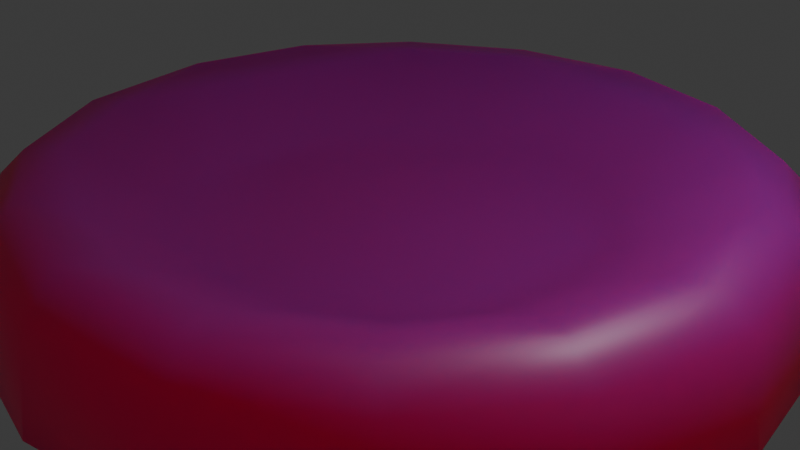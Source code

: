 # Source: Red_Blood_Cell.blend  (saved by Blender 4.3.34; exported with 4.5.12 LTS)
import bpy
from mathutils import Matrix  # noqa: F401  (used for matrix-valued properties, if any)

bpy.ops.wm.read_factory_settings(use_empty=True)
scene = bpy.context.scene
scene.name = 'Scene'

# ---- collections
col_collection = bpy.data.collections.new('Collection'); scene.collection.children.link(col_collection)

# ---- materials (node trees are filled in below, after node groups)
mat_material_001 = bpy.data.materials.new('Material.001')

# ---- material node trees
mat_material_001.use_nodes = True; mat_material_001.node_tree.nodes.clear()
_N = mat_material_001.node_tree.nodes; _L = mat_material_001.node_tree.links
n0 = _N.new('ShaderNodeBsdfPrincipled'); n0.name = 'Principled BSDF'; n0.location = (25, 285)
n0.inputs[0].default_value = (0.8002, 0.0, 0.1866, 1.0)
n0.inputs[8].default_value = 1.0
n0.inputs[9].default_value = (4.6, 1.49e-08, 0.0)
n0.inputs[10].default_value = 10.0
n0.inputs[12].default_value = 0.01364
n1 = _N.new('ShaderNodeOutputMaterial'); n1.name = 'Material Output'; n1.location = (315, 285)
_L.new(n0.outputs[0], n1.inputs[0])
n1.is_active_output = True

# ---- world
world_world = bpy.data.worlds.new('World'); scene.world = world_world
world_world.use_nodes = True; world_world.node_tree.nodes.clear()
_N = world_world.node_tree.nodes; _L = world_world.node_tree.links
n0 = _N.new('ShaderNodeOutputWorld'); n0.name = 'World Output'; n0.location = (300, 300)
n1 = _N.new('ShaderNodeBackground'); n1.name = 'Background'; n1.location = (10, 300)
n1.inputs[0].default_value = (0.05088, 0.05088, 0.05088, 1.0)
_L.new(n1.outputs[0], n0.inputs[0])
n0.is_active_output = True
world_world.color = (0.05088, 0.05088, 0.05088)
world_world.sun_shadow_jitter_overblur = 0.0

# ---- cameras
cam_camera = bpy.data.cameras.new('Camera')
cam_camera.clip_end = 100.0
cam_camera.ortho_scale = 7.314

# ---- lights
light_light = bpy.data.lights.new('Light', 'POINT')
light_light.energy = 1000.0
light_light.shadow_soft_size = 0.1

# ---- meshes
me_b_ziercurve = bpy.data.meshes.new('BézierCurve')
me_b_ziercurve.from_pydata([(0.1531, -0.0003559, 0.0003331), (0.2652, -0.00134, 0.001254), (0.3457, -0.002826, 0.002645), (0.4041, -0.00469, 0.004389), (0.5405, -0.01128, 0.01056), (0.6044, -0.0134, 0.01254), (0.6933, -0.01526, 0.01428), (0.8166, -0.01675, 0.01567), (0.9836, -0.01773, 0.01659), (1.204, -0.01809, 0.01693), (1.432, -0.01809, 0.01851), (1.622, -0.01809, 0.02405), (1.782, -0.01809, 0.03475), (1.917, -0.01809, 0.05181), (2.035, -0.01809, 0.07643), (2.143, -0.01809, 0.1098), (2.249, -0.01809, 0.1531), (2.36, -0.01809, 0.2076), (2.482, -0.01809, 0.2745), (2.624, -0.01809, 0.3549), (2.791, -0.01809, 0.45), (2.992, -0.01809, 0.5612), (3.199, -0.01809, 0.6596), (3.383, -0.01809, 0.7172), (3.544, -0.01809, 0.7361), (3.683, -0.01809, 0.7182), (3.802, -0.01809, 0.6655), (3.902, -0.01809, 0.58), (3.983, -0.01809, 0.4638), (4.048, -0.01809, 0.3187), (4.096, -0.01809, 0.1469), (4.129, -0.01809, -0.04981), (4.148, -0.01809, -0.2693), (4.154, -0.01809, -0.5095), (4.091, -0.01809, -0.7385), (3.915, -0.01809, -0.9281), (3.645, -0.01809, -1.082), (3.299, -0.01809, -1.204), (2.894, -0.01809, -1.297), (2.451, -0.01809, -1.366), (1.987, -0.01809, -1.414), (1.52, -0.01809, -1.445), (1.069, -0.01809, -1.463), (0.6533, -0.01809, -1.471), (0.2901, -0.01809, -1.473), (0.1415, 0.05824, 0.0003331), (0.2455, 0.1002, 0.001254), (0.3205, 0.1297, 0.002645), (0.3751, 0.1503, 0.004389), (0.4581, 0.1799, 0.008464), (0.5635, 0.2189, 0.01254), (0.6464, 0.2512, 0.01428), (0.7608, 0.297, 0.01567), (0.9155, 0.36, 0.01659), (1.119, 0.444, 0.01693), (1.33, 0.5314, 0.01851), (1.506, 0.6042, 0.02405), (1.653, 0.6651, 0.03475), (1.778, 0.7167, 0.05181), (1.887, 0.762, 0.07643), (1.987, 0.8035, 0.1098), (2.085, 0.8441, 0.1531), (2.187, 0.8864, 0.2076), (2.3, 0.9332, 0.2745), (2.431, 0.9873, 0.3549), (2.585, 1.051, 0.45), (2.771, 1.128, 0.5612), (2.962, 1.207, 0.6596), (3.132, 1.278, 0.7172), (3.281, 1.339, 0.7361), (3.41, 1.393, 0.7182), (3.52, 1.438, 0.6655), (3.612, 1.477, 0.58), (3.687, 1.508, 0.4638), (3.746, 1.532, 0.3187), (3.791, 1.551, 0.1469), (3.821, 1.563, -0.04981), (3.839, 1.571, -0.2693), (3.845, 1.573, -0.5095), (3.787, 1.549, -0.7385), (3.624, 1.482, -0.9281), (3.375, 1.378, -1.082), (3.054, 1.246, -1.204), (2.681, 1.091, -1.297), (2.271, 0.9213, -1.366), (1.842, 0.7436, -1.414), (1.411, 0.565, -1.445), (0.995, 0.3925, -1.463), (0.6105, 0.2333, -1.471), (0.2749, 0.09431, -1.473), (0.1085, 0.108, 0.0003331), (0.1885, 0.1866, 0.001254), (0.2465, 0.2425, 0.002645), (0.2891, 0.2824, 0.004389), (0.3543, 0.3415, 0.008464), (0.4369, 0.4179, 0.01254), (0.501, 0.4794, 0.01428), (0.5892, 0.5656, 0.01567), (0.708, 0.683, 0.01659), (0.864, 0.8385, 0.01693), (1.026, 1.0, 0.01851), (1.16, 1.134, 0.02405), (1.273, 1.247, 0.03475), (1.368, 1.342, 0.05181), (1.452, 1.426, 0.07643), (1.528, 1.503, 0.1098), (1.603, 1.578, 0.1531), (1.681, 1.656, 0.2076), (1.768, 1.742, 0.2745), (1.868, 1.842, 0.3549), (1.986, 1.961, 0.45), (2.128, 2.103, 0.5612), (2.275, 2.249, 0.6596), (2.405, 2.379, 0.7172), (2.519, 2.493, 0.7361), (2.617, 2.592, 0.7182), (2.701, 2.676, 0.6655), (2.772, 2.746, 0.58), (2.83, 2.804, 0.4638), (2.875, 2.849, 0.3187), (2.909, 2.883, 0.1469), (2.932, 2.907, -0.04981), (2.946, 2.92, -0.2693), (2.95, 2.924, -0.5095), (2.906, 2.88, -0.7385), (2.781, 2.756, -0.9281), (2.59, 2.565, -1.082), (2.345, 2.32, -1.204), (2.06, 2.034, -1.297), (1.746, 1.72, -1.366), (1.418, 1.392, -1.414), (1.088, 1.062, -1.445), (0.769, 0.7434, -1.463), (0.4748, 0.4492, -1.471), (0.2179, 0.1923, -1.473), (-2.838e-05, -6.851e-05, 0.0), (0.0589, 0.1413, 0.0003331), (0.1027, 0.2445, 0.001254), (0.1349, 0.3183, 0.002645), (0.159, 0.3715, 0.004389), (0.1967, 0.4511, 0.008464), (0.2437, 0.5533, 0.01254), (0.2794, 0.6347, 0.01428), (0.328, 0.748, 0.01567), (0.3928, 0.9019, 0.01659), (0.4774, 1.105, 0.01693), (0.5648, 1.316, 0.01851), (0.6376, 1.492, 0.02405), (0.6985, 1.639, 0.03475), (0.7502, 1.764, 0.05181), (0.7954, 1.873, 0.07643), (0.8369, 1.973, 0.1098), (0.8775, 2.071, 0.1531), (0.9198, 2.173, 0.2076), (0.9666, 2.286, 0.2745), (1.021, 2.417, 0.3549), (1.085, 2.572, 0.45), (1.162, 2.757, 0.5612), (1.241, 2.949, 0.6596), (1.311, 3.118, 0.7172), (1.373, 3.267, 0.7361), (1.426, 3.396, 0.7182), (1.472, 3.506, 0.6655), (1.51, 3.598, 0.58), (1.541, 3.673, 0.4638), (1.566, 3.733, 0.3187), (1.584, 3.777, 0.1469), (1.597, 3.808, -0.04981), (1.604, 3.825, -0.2693), (1.606, 3.831, -0.5095), (1.582, 3.773, -0.7385), (1.515, 3.61, -0.9281), (1.412, 3.361, -1.082), (1.279, 3.041, -1.204), (1.124, 2.667, -1.297), (0.9547, 2.258, -1.366), (0.777, 1.829, -1.414), (0.5984, 1.397, -1.445), (0.426, 0.9811, -1.463), (0.2667, 0.5967, -1.471), (0.1277, 0.2611, -1.473), (0.0003559, 0.1531, 0.0003331), (0.00134, 0.2652, 0.001254), (0.002826, 0.3457, 0.002645), (0.004689, 0.4041, 0.004389), (0.009044, 0.4921, 0.008464), (0.0134, 0.6044, 0.01254), (0.01526, 0.6933, 0.01428), (0.01675, 0.8166, 0.01567), (0.01773, 0.9836, 0.01659), (0.01809, 1.204, 0.01693), (0.01809, 1.432, 0.01851), (0.01809, 1.622, 0.02405), (0.01809, 1.782, 0.03475), (0.01809, 1.917, 0.05181), (0.01809, 2.035, 0.07643), (0.01809, 2.143, 0.1098), (0.01809, 2.249, 0.1531), (0.01809, 2.36, 0.2076), (0.01809, 2.482, 0.2745), (0.01809, 2.624, 0.3549), (0.01809, 2.791, 0.45), (0.01809, 2.992, 0.5612), (0.01809, 3.199, 0.6596), (0.01809, 3.383, 0.7172), (0.01809, 3.544, 0.7361), (0.01809, 3.683, 0.7182), (0.01809, 3.802, 0.6655), (0.01809, 3.902, 0.58), (0.01809, 3.983, 0.4638), (0.01809, 4.048, 0.3187), (0.01809, 4.096, 0.1469), (0.01809, 4.129, -0.04981), (0.01809, 4.148, -0.2693), (0.01809, 4.154, -0.5095), (0.01809, 4.091, -0.7385), (0.01809, 3.915, -0.9281), (0.01809, 3.645, -1.082), (0.01809, 3.299, -1.204), (0.01809, 2.894, -1.297), (0.01809, 2.451, -1.366), (0.01809, 1.987, -1.414), (0.01809, 1.52, -1.445), (0.01809, 1.069, -1.463), (0.01809, 0.6533, -1.471), (0.01809, 0.2901, -1.473), (-0.05824, 0.1415, 0.0003331), (-0.1002, 0.2455, 0.001254), (-0.1297, 0.3205, 0.002645), (-0.1503, 0.3751, 0.004389), (-0.1799, 0.4581, 0.008464), (-0.2189, 0.5635, 0.01254), (-0.2512, 0.6464, 0.01428), (-0.297, 0.7608, 0.01567), (-0.36, 0.9155, 0.01659), (-0.444, 1.119, 0.01693), (-0.5314, 1.33, 0.01851), (-0.6042, 1.506, 0.02405), (-0.6651, 1.653, 0.03475), (-0.7167, 1.778, 0.05181), (-0.762, 1.887, 0.07643), (-0.8035, 1.987, 0.1098), (-0.8441, 2.085, 0.1531), (-0.8864, 2.187, 0.2076), (-0.9332, 2.3, 0.2745), (-0.9873, 2.431, 0.3549), (-1.051, 2.585, 0.45), (-1.128, 2.771, 0.5612), (-1.207, 2.962, 0.6596), (-1.278, 3.132, 0.7172), (-1.339, 3.281, 0.7361), (-1.393, 3.41, 0.7182), (-1.438, 3.52, 0.6655), (-1.477, 3.612, 0.58), (-1.508, 3.687, 0.4638), (-1.532, 3.746, 0.3187), (-1.551, 3.791, 0.1469), (-1.563, 3.821, -0.04981), (-1.571, 3.839, -0.2693), (-1.573, 3.845, -0.5095), (-1.549, 3.787, -0.7385), (-1.482, 3.624, -0.9281), (-1.378, 3.375, -1.082), (-1.246, 3.054, -1.204), (-1.091, 2.681, -1.297), (-0.9213, 2.271, -1.366), (-0.7436, 1.842, -1.414), (-0.565, 1.411, -1.445), (-0.3925, 0.995, -1.463), (-0.2333, 0.6105, -1.471), (-0.09431, 0.2749, -1.473), (-0.108, 0.1085, 0.0003331), (-0.1866, 0.1885, 0.001254), (-0.2425, 0.2465, 0.002645), (-0.2824, 0.2891, 0.004389), (-0.3415, 0.3543, 0.008464), (-0.4179, 0.4369, 0.01254), (-0.4794, 0.501, 0.01428), (-0.5656, 0.5892, 0.01567), (-0.683, 0.708, 0.01659), (-0.8385, 0.864, 0.01693), (-1.0, 1.026, 0.01851), (-1.134, 1.16, 0.02405), (-1.247, 1.273, 0.03475), (-1.342, 1.368, 0.05181), (-1.426, 1.452, 0.07643), (-1.503, 1.528, 0.1098), (-1.578, 1.603, 0.1531), (-1.656, 1.681, 0.2076), (-1.742, 1.768, 0.2745), (-1.842, 1.868, 0.3549), (-1.961, 1.986, 0.45), (-2.103, 2.128, 0.5612), (-2.249, 2.275, 0.6596), (-2.379, 2.405, 0.7172), (-2.493, 2.519, 0.7361), (-2.592, 2.617, 0.7182), (-2.676, 2.701, 0.6655), (-2.746, 2.772, 0.58), (-2.804, 2.83, 0.4638), (-2.849, 2.875, 0.3187), (-2.883, 2.909, 0.1469), (-2.907, 2.932, -0.04981), (-2.92, 2.946, -0.2693), (-2.924, 2.95, -0.5095), (-2.88, 2.906, -0.7385), (-2.756, 2.781, -0.9281), (-2.565, 2.59, -1.082), (-2.32, 2.345, -1.204), (-2.034, 2.06, -1.297), (-1.72, 1.746, -1.366), (-1.392, 1.418, -1.414), (-1.062, 1.088, -1.445), (-0.7434, 0.769, -1.463), (-0.4492, 0.4748, -1.471), (-0.1923, 0.2179, -1.473), (-0.1413, 0.0589, 0.0003331), (-0.2445, 0.1027, 0.001254), (-0.3183, 0.1349, 0.002645), (-0.4129, 0.1784, 0.006368), (-0.495, 0.2173, 0.01056), (-0.5533, 0.2437, 0.01254), (-0.6347, 0.2794, 0.01428), (-0.748, 0.328, 0.01567), (-0.9019, 0.3928, 0.01659), (-1.105, 0.4774, 0.01693), (-1.316, 0.5648, 0.01851), (-1.492, 0.6376, 0.02405), (-1.639, 0.6985, 0.03475), (-1.764, 0.7502, 0.05181), (-1.873, 0.7954, 0.07643), (-1.973, 0.8369, 0.1098), (-2.071, 0.8775, 0.1531), (-2.173, 0.9198, 0.2076), (-2.286, 0.9666, 0.2745), (-2.417, 1.021, 0.3549), (-2.572, 1.085, 0.45), (-2.757, 1.162, 0.5612), (-2.949, 1.241, 0.6596), (-3.118, 1.311, 0.7172), (-3.267, 1.373, 0.7361), (-3.396, 1.426, 0.7182), (-3.506, 1.472, 0.6655), (-3.598, 1.51, 0.58), (-3.673, 1.541, 0.4638), (-3.733, 1.566, 0.3187), (-3.777, 1.584, 0.1469), (-3.808, 1.597, -0.04981), (-3.825, 1.604, -0.2693), (-3.831, 1.606, -0.5095), (-3.773, 1.582, -0.7385), (-3.61, 1.515, -0.9281), (-3.361, 1.412, -1.082), (-3.041, 1.279, -1.204), (-2.667, 1.124, -1.297), (-2.258, 0.9547, -1.366), (-1.829, 0.777, -1.414), (-1.397, 0.5984, -1.445), (-0.9811, 0.426, -1.463), (-0.5967, 0.2667, -1.471), (-0.2611, 0.1277, -1.473), (-0.1531, 0.0003559, 0.0003331), (-0.2652, 0.00134, 0.001254), (-0.3457, 0.002826, 0.002645), (-0.4041, 0.004689, 0.004389), (-0.4921, 0.009044, 0.008464), (-0.6044, 0.0134, 0.01254), (-0.6933, 0.01526, 0.01428), (-0.8166, 0.01675, 0.01567), (-0.9836, 0.01773, 0.01659), (-1.204, 0.01809, 0.01693), (-1.432, 0.01809, 0.01851), (-1.622, 0.01809, 0.02405), (-1.782, 0.01809, 0.03475), (-1.917, 0.01809, 0.05181), (-2.035, 0.01809, 0.07643), (-2.143, 0.01809, 0.1098), (-2.249, 0.01809, 0.1531), (-2.36, 0.01809, 0.2076), (-2.482, 0.01809, 0.2745), (-2.624, 0.01809, 0.3549), (-2.791, 0.01809, 0.45), (-2.992, 0.01809, 0.5612), (-3.199, 0.01809, 0.6596), (-3.383, 0.01809, 0.7172), (-3.544, 0.01809, 0.7361), (-3.683, 0.01809, 0.7182), (-3.802, 0.01809, 0.6655), (-3.902, 0.01809, 0.58), (-3.983, 0.01809, 0.4638), (-4.048, 0.01809, 0.3187), (-4.096, 0.01809, 0.1469), (-4.129, 0.01809, -0.04981), (-4.148, 0.01809, -0.2693), (-4.154, 0.01809, -0.5095), (-4.091, 0.01809, -0.7385), (-3.915, 0.01809, -0.9281), (-3.645, 0.01809, -1.082), (-3.299, 0.01809, -1.204), (-2.894, 0.01809, -1.297), (-2.451, 0.01809, -1.366), (-1.987, 0.01809, -1.414), (-1.52, 0.01809, -1.445), (-1.069, 0.01809, -1.463), (-0.6533, 0.01809, -1.471), (-0.2901, 0.01809, -1.473), (-0.1415, -0.05824, 0.0003331), (-0.2455, -0.1002, 0.001254), (-0.3205, -0.1297, 0.002645), (-0.3751, -0.1503, 0.004389), (-0.4581, -0.1799, 0.008464), (-0.5635, -0.2189, 0.01254), (-0.6464, -0.2512, 0.01428), (-0.7608, -0.297, 0.01567), (-0.9155, -0.36, 0.01659), (-1.119, -0.444, 0.01693), (-1.33, -0.5314, 0.01851), (-1.506, -0.6042, 0.02405), (-1.653, -0.6651, 0.03475), (-1.778, -0.7167, 0.05181), (-1.887, -0.762, 0.07643), (-1.987, -0.8035, 0.1098), (-2.085, -0.8441, 0.1531), (-2.187, -0.8864, 0.2076), (-2.3, -0.9332, 0.2745), (-2.431, -0.9873, 0.3549), (-2.585, -1.051, 0.45), (-2.771, -1.128, 0.5612), (-2.962, -1.207, 0.6596), (-3.132, -1.278, 0.7172), (-3.281, -1.339, 0.7361), (-3.41, -1.393, 0.7182), (-3.52, -1.438, 0.6655), (-3.612, -1.477, 0.58), (-3.687, -1.508, 0.4638), (-3.746, -1.532, 0.3187), (-3.791, -1.551, 0.1469), (-3.821, -1.563, -0.04981), (-3.839, -1.571, -0.2693), (-3.845, -1.573, -0.5095), (-3.787, -1.549, -0.7385), (-3.624, -1.482, -0.9281), (-3.375, -1.378, -1.082), (-3.054, -1.246, -1.204), (-2.681, -1.091, -1.297), (-2.271, -0.9213, -1.366), (-1.842, -0.7436, -1.414), (-1.411, -0.565, -1.445), (-0.995, -0.3925, -1.463), (-0.6105, -0.2333, -1.471), (-0.2749, -0.09431, -1.473), (-0.1085, -0.108, 0.0003331), (-0.1885, -0.1866, 0.001254), (-0.2465, -0.2425, 0.002645), (-0.2891, -0.2824, 0.004389), (-0.3543, -0.3415, 0.008464), (-0.4369, -0.4179, 0.01254), (-0.501, -0.4794, 0.01428), (-0.5892, -0.5656, 0.01567), (-0.708, -0.683, 0.01659), (-0.864, -0.8385, 0.01693), (-1.026, -1.0, 0.01851), (-1.16, -1.134, 0.02405), (-1.273, -1.247, 0.03475), (-1.368, -1.342, 0.05181), (-1.452, -1.426, 0.07643), (-1.528, -1.503, 0.1098), (-1.603, -1.578, 0.1531), (-1.681, -1.656, 0.2076), (-1.768, -1.742, 0.2745), (-1.868, -1.842, 0.3549), (-1.986, -1.961, 0.45), (-2.128, -2.103, 0.5612), (-2.275, -2.249, 0.6596), (-2.405, -2.379, 0.7172), (-2.519, -2.493, 0.7361), (-2.617, -2.592, 0.7182), (-2.701, -2.676, 0.6655), (-2.772, -2.746, 0.58), (-2.83, -2.804, 0.4638), (-2.875, -2.849, 0.3187), (-2.909, -2.883, 0.1469), (-2.932, -2.907, -0.04981), (-2.946, -2.92, -0.2693), (-2.95, -2.924, -0.5095), (-2.906, -2.88, -0.7385), (-2.781, -2.756, -0.9281), (-2.59, -2.565, -1.082), (-2.345, -2.32, -1.204), (-2.06, -2.034, -1.297), (-1.746, -1.72, -1.366), (-1.418, -1.392, -1.414), (-1.088, -1.062, -1.445), (-0.769, -0.7434, -1.463), (-0.4748, -0.4492, -1.471), (-0.2179, -0.1923, -1.473), (-0.0589, -0.1413, 0.0003331), (-0.1027, -0.2445, 0.001254), (-0.1349, -0.3183, 0.002645), (-0.1784, -0.4129, 0.006368), (-0.2173, -0.495, 0.01056), (-0.2437, -0.5533, 0.01254), (-0.2794, -0.6347, 0.01428), (-0.328, -0.748, 0.01567), (-0.3928, -0.9019, 0.01659), (-0.4774, -1.105, 0.01693), (-0.5648, -1.316, 0.01851), (-0.6376, -1.492, 0.02405), (-0.6985, -1.639, 0.03475), (-0.7502, -1.764, 0.05181), (-0.7954, -1.873, 0.07643), (-0.8369, -1.973, 0.1098), (-0.8775, -2.071, 0.1531), (-0.9198, -2.173, 0.2076), (-0.9666, -2.286, 0.2745), (-1.021, -2.417, 0.3549), (-1.085, -2.572, 0.45), (-1.162, -2.757, 0.5612), (-1.241, -2.949, 0.6596), (-1.311, -3.118, 0.7172), (-1.373, -3.267, 0.7361), (-1.426, -3.396, 0.7182), (-1.472, -3.506, 0.6655), (-1.51, -3.598, 0.58), (-1.541, -3.673, 0.4638), (-1.566, -3.733, 0.3187), (-1.584, -3.777, 0.1469), (-1.597, -3.808, -0.04981), (-1.604, -3.825, -0.2693), (-1.606, -3.831, -0.5095), (-1.582, -3.773, -0.7385), (-1.515, -3.61, -0.9281), (-1.412, -3.361, -1.082), (-1.279, -3.041, -1.204), (-1.124, -2.667, -1.297), (-0.9547, -2.258, -1.366), (-0.777, -1.829, -1.414), (-0.5984, -1.397, -1.445), (-0.426, -0.9811, -1.463), (-0.2667, -0.5967, -1.471), (-0.1277, -0.2611, -1.473), (-0.0003559, -0.1531, 0.0003331), (-0.00134, -0.2652, 0.001254), (-0.002826, -0.3457, 0.002645), (-0.004689, -0.4041, 0.004389), (-0.01128, -0.5405, 0.01056), (-0.0134, -0.6044, 0.01254), (-0.01526, -0.6933, 0.01428), (-0.01675, -0.8166, 0.01567), (-0.01773, -0.9836, 0.01659), (-0.01809, -1.204, 0.01693), (-0.01809, -1.432, 0.01851), (-0.01809, -1.622, 0.02405), (-0.01809, -1.782, 0.03475), (-0.01809, -1.917, 0.05181), (-0.01809, -2.035, 0.07643), (-0.01809, -2.143, 0.1098), (-0.01809, -2.249, 0.1531), (-0.01809, -2.36, 0.2076), (-0.01809, -2.482, 0.2745), (-0.01809, -2.624, 0.3549), (-0.01809, -2.791, 0.45), (-0.01809, -2.992, 0.5612), (-0.01809, -3.199, 0.6596), (-0.01809, -3.383, 0.7172), (-0.01809, -3.544, 0.7361), (-0.01809, -3.683, 0.7182), (-0.01809, -3.802, 0.6655), (-0.01809, -3.902, 0.58), (-0.01809, -3.983, 0.4638), (-0.01809, -4.048, 0.3187), (-0.01809, -4.096, 0.1469), (-0.01809, -4.129, -0.04981), (-0.01809, -4.148, -0.2693), (-0.01809, -4.154, -0.5095), (-0.01809, -4.091, -0.7385), (-0.01809, -3.915, -0.9281), (-0.01809, -3.645, -1.082), (-0.01809, -3.299, -1.204), (-0.01809, -2.894, -1.297), (-0.01809, -2.451, -1.366), (-0.01809, -1.987, -1.414), (-0.01809, -1.52, -1.445), (-0.01809, -1.069, -1.463), (-0.01809, -0.6533, -1.471), (-0.01809, -0.2901, -1.473), (0.05824, -0.1415, 0.0003331), (0.1002, -0.2455, 0.001254), (0.1297, -0.3205, 0.002645), (0.1503, -0.3751, 0.004389), (0.1964, -0.5037, 0.01056), (0.2189, -0.5635, 0.01254), (0.2512, -0.6464, 0.01428), (0.297, -0.7608, 0.01567), (0.36, -0.9155, 0.01659), (0.444, -1.119, 0.01693), (0.5314, -1.33, 0.01851), (0.6042, -1.506, 0.02405), (0.6651, -1.653, 0.03475), (0.7167, -1.778, 0.05181), (0.762, -1.887, 0.07643), (0.8035, -1.987, 0.1098), (0.8441, -2.085, 0.1531), (0.8864, -2.187, 0.2076), (0.9332, -2.3, 0.2745), (0.9873, -2.431, 0.3549), (1.051, -2.585, 0.45), (1.128, -2.771, 0.5612), (1.207, -2.962, 0.6596), (1.278, -3.132, 0.7172), (1.339, -3.281, 0.7361), (1.393, -3.41, 0.7182), (1.438, -3.52, 0.6655), (1.477, -3.612, 0.58), (1.508, -3.687, 0.4638), (1.532, -3.746, 0.3187), (1.551, -3.791, 0.1469), (1.563, -3.821, -0.04981), (1.571, -3.839, -0.2693), (1.573, -3.845, -0.5095), (1.549, -3.787, -0.7385), (1.482, -3.624, -0.9281), (1.378, -3.375, -1.082), (1.246, -3.054, -1.204), (1.091, -2.681, -1.297), (0.9213, -2.271, -1.366), (0.7436, -1.842, -1.414), (0.565, -1.411, -1.445), (0.3925, -0.995, -1.463), (0.2333, -0.6105, -1.471), (0.09431, -0.2749, -1.473), (-0.01737, -0.005325, -1.472), (0.108, -0.1085, 0.0003331), (0.1866, -0.1885, 0.001254), (0.2425, -0.2465, 0.002645), (0.2824, -0.2891, 0.004389), (0.3415, -0.3543, 0.008464), (0.4179, -0.4369, 0.01254), (0.4794, -0.501, 0.01428), (0.5656, -0.5892, 0.01567), (0.683, -0.708, 0.01659), (0.8385, -0.864, 0.01693), (1.0, -1.026, 0.01851), (1.134, -1.16, 0.02405), (1.247, -1.273, 0.03475), (1.342, -1.368, 0.05181), (1.426, -1.452, 0.07643), (1.503, -1.528, 0.1098), (1.578, -1.603, 0.1531), (1.656, -1.681, 0.2076), (1.742, -1.768, 0.2745), (1.842, -1.868, 0.3549), (1.961, -1.986, 0.45), (2.103, -2.128, 0.5612), (2.249, -2.275, 0.6596), (2.379, -2.405, 0.7172), (2.493, -2.519, 0.7361), (2.592, -2.617, 0.7182), (2.676, -2.701, 0.6655), (2.746, -2.772, 0.58), (2.804, -2.83, 0.4638), (2.849, -2.875, 0.3187), (2.883, -2.909, 0.1469), (2.907, -2.932, -0.04981), (2.92, -2.946, -0.2693), (2.924, -2.95, -0.5095), (2.88, -2.906, -0.7385), (2.756, -2.781, -0.9281), (2.565, -2.59, -1.082), (2.32, -2.345, -1.204), (2.034, -2.06, -1.297), (1.72, -1.746, -1.366), (1.392, -1.418, -1.414), (1.062, -1.088, -1.445), (0.7434, -0.769, -1.463), (0.4492, -0.4748, -1.471), (0.1923, -0.2179, -1.473), (0.1413, -0.0589, 0.0003331), (0.2445, -0.1027, 0.001254), (0.3183, -0.1349, 0.002645), (0.3715, -0.159, 0.004389), (0.4511, -0.1967, 0.008464), (0.5533, -0.2437, 0.01254), (0.6347, -0.2794, 0.01428), (0.748, -0.328, 0.01567), (0.9019, -0.3928, 0.01659), (1.105, -0.4774, 0.01693), (1.316, -0.5648, 0.01851), (1.492, -0.6376, 0.02405), (1.639, -0.6985, 0.03475), (1.764, -0.7502, 0.05181), (1.873, -0.7954, 0.07643), (1.973, -0.8369, 0.1098), (2.071, -0.8775, 0.1531), (2.173, -0.9198, 0.2076), (2.286, -0.9666, 0.2745), (2.417, -1.021, 0.3549), (2.572, -1.085, 0.45), (2.757, -1.162, 0.5612), (2.949, -1.241, 0.6596), (3.118, -1.311, 0.7172), (3.267, -1.373, 0.7361), (3.396, -1.426, 0.7182), (3.506, -1.472, 0.6655), (3.598, -1.51, 0.58), (3.673, -1.541, 0.4638), (3.733, -1.566, 0.3187), (3.777, -1.584, 0.1469), (3.808, -1.597, -0.04981), (3.825, -1.604, -0.2693), (3.831, -1.606, -0.5095), (3.773, -1.582, -0.7385), (3.61, -1.515, -0.9281), (3.361, -1.412, -1.082), (3.041, -1.279, -1.204), (2.667, -1.124, -1.297), (2.258, -0.9547, -1.366), (1.829, -0.777, -1.414), (1.397, -0.5984, -1.445), (0.9811, -0.426, -1.463), (0.5967, -0.2667, -1.471), (0.2611, -0.1277, -1.473)], [], [(135, 0, 45), (135, 45, 90), (135, 90, 136), (135, 136, 181), (135, 181, 226), (135, 226, 271), (135, 271, 316), (135, 316, 361), (135, 361, 406), (135, 406, 451), (135, 451, 496), (135, 496, 541), (135, 541, 586), (135, 586, 632), (135, 632, 677), (135, 677, 0), (0, 1, 46, 45), (45, 46, 91, 90), (90, 91, 137, 136), (136, 137, 182, 181), (181, 182, 227, 226), (226, 227, 272, 271), (271, 272, 317, 316), (316, 317, 362, 361), (361, 362, 407, 406), (406, 407, 452, 451), (451, 452, 497, 496), (496, 497, 542, 541), (541, 542, 587, 586), (586, 587, 633, 632), (632, 633, 678, 677), (677, 678, 1, 0), (1, 2, 47, 46), (46, 47, 92, 91), (91, 92, 138, 137), (137, 138, 183, 182), (182, 183, 228, 227), (227, 228, 273, 272), (272, 273, 318, 317), (317, 318, 363, 362), (362, 363, 408, 407), (407, 408, 453, 452), (452, 453, 498, 497), (497, 498, 543, 542), (542, 543, 588, 587), (587, 588, 634, 633), (633, 634, 679, 678), (678, 679, 2, 1), (2, 3, 48, 47), (47, 48, 93, 92), (92, 93, 139, 138), (138, 139, 184, 183), (183, 184, 229, 228), (228, 229, 274, 273), (273, 274, 319, 318), (318, 319, 364, 363), (363, 364, 409, 408), (408, 409, 454, 453), (453, 454, 499, 498), (498, 499, 544, 543), (543, 544, 589, 588), (588, 589, 635, 634), (634, 635, 680, 679), (679, 680, 3, 2), (364, 410, 409), (409, 410, 455, 454), (454, 455, 499), (635, 681, 680), (680, 681, 3), (3, 4, 49, 48), (48, 49, 94, 93), (93, 94, 140, 139), (139, 140, 185, 184), (184, 185, 230, 229), (229, 230, 275, 274), (274, 275, 319), (319, 365, 364), (364, 365, 410), (455, 500, 499), (499, 500, 545, 544), (544, 545, 590, 589), (589, 590, 636, 635), (635, 636, 681), (681, 4, 3), (275, 320, 319), (319, 320, 365), (4, 5, 50, 49), (49, 50, 95, 94), (94, 95, 141, 140), (140, 141, 186, 185), (185, 186, 231, 230), (230, 231, 276, 275), (275, 276, 321, 320), (320, 321, 366, 365), (365, 366, 411, 410), (410, 411, 456, 455), (455, 456, 501, 500), (500, 501, 546, 545), (545, 546, 591, 590), (590, 591, 637, 636), (636, 637, 682, 681), (681, 682, 5, 4), (5, 6, 51, 50), (50, 51, 96, 95), (95, 96, 142, 141), (141, 142, 187, 186), (186, 187, 232, 231), (231, 232, 277, 276), (276, 277, 322, 321), (321, 322, 367, 366), (366, 367, 412, 411), (411, 412, 457, 456), (456, 457, 502, 501), (501, 502, 547, 546), (546, 547, 592, 591), (591, 592, 638, 637), (637, 638, 683, 682), (682, 683, 6, 5), (6, 7, 52, 51), (51, 52, 97, 96), (96, 97, 143, 142), (142, 143, 188, 187), (187, 188, 233, 232), (232, 233, 278, 277), (277, 278, 323, 322), (322, 323, 368, 367), (367, 368, 413, 412), (412, 413, 458, 457), (457, 458, 503, 502), (502, 503, 548, 547), (547, 548, 593, 592), (592, 593, 639, 638), (638, 639, 684, 683), (683, 684, 7, 6), (7, 8, 53, 52), (52, 53, 98, 97), (97, 98, 144, 143), (143, 144, 189, 188), (188, 189, 234, 233), (233, 234, 279, 278), (278, 279, 324, 323), (323, 324, 369, 368), (368, 369, 414, 413), (413, 414, 459, 458), (458, 459, 504, 503), (503, 504, 549, 548), (548, 549, 594, 593), (593, 594, 640, 639), (639, 640, 685, 684), (684, 685, 8, 7), (8, 9, 54, 53), (53, 54, 99, 98), (98, 99, 145, 144), (144, 145, 190, 189), (189, 190, 235, 234), (234, 235, 280, 279), (279, 280, 325, 324), (324, 325, 370, 369), (369, 370, 415, 414), (414, 415, 460, 459), (459, 460, 505, 504), (504, 505, 550, 549), (549, 550, 595, 594), (594, 595, 641, 640), (640, 641, 686, 685), (685, 686, 9, 8), (9, 10, 55, 54), (54, 55, 100, 99), (99, 100, 146, 145), (145, 146, 191, 190), (190, 191, 236, 235), (235, 236, 281, 280), (280, 281, 326, 325), (325, 326, 371, 370), (370, 371, 416, 415), (415, 416, 461, 460), (460, 461, 506, 505), (505, 506, 551, 550), (550, 551, 596, 595), (595, 596, 642, 641), (641, 642, 687, 686), (686, 687, 10, 9), (10, 11, 56, 55), (55, 56, 101, 100), (100, 101, 147, 146), (146, 147, 192, 191), (191, 192, 237, 236), (236, 237, 282, 281), (281, 282, 327, 326), (326, 327, 372, 371), (371, 372, 417, 416), (416, 417, 462, 461), (461, 462, 507, 506), (506, 507, 552, 551), (551, 552, 597, 596), (596, 597, 643, 642), (642, 643, 688, 687), (687, 688, 11, 10), (11, 12, 57, 56), (56, 57, 102, 101), (101, 102, 148, 147), (147, 148, 193, 192), (192, 193, 238, 237), (237, 238, 283, 282), (282, 283, 328, 327), (327, 328, 373, 372), (372, 373, 418, 417), (417, 418, 463, 462), (462, 463, 508, 507), (507, 508, 553, 552), (552, 553, 598, 597), (597, 598, 644, 643), (643, 644, 689, 688), (688, 689, 12, 11), (12, 13, 58, 57), (57, 58, 103, 102), (102, 103, 149, 148), (148, 149, 194, 193), (193, 194, 239, 238), (238, 239, 284, 283), (283, 284, 329, 328), (328, 329, 374, 373), (373, 374, 419, 418), (418, 419, 464, 463), (463, 464, 509, 508), (508, 509, 554, 553), (553, 554, 599, 598), (598, 599, 645, 644), (644, 645, 690, 689), (689, 690, 13, 12), (13, 14, 59, 58), (58, 59, 104, 103), (103, 104, 150, 149), (149, 150, 195, 194), (194, 195, 240, 239), (239, 240, 285, 284), (284, 285, 330, 329), (329, 330, 375, 374), (374, 375, 420, 419), (419, 420, 465, 464), (464, 465, 510, 509), (509, 510, 555, 554), (554, 555, 600, 599), (599, 600, 646, 645), (645, 646, 691, 690), (690, 691, 14, 13), (14, 15, 60, 59), (59, 60, 105, 104), (104, 105, 151, 150), (150, 151, 196, 195), (195, 196, 241, 240), (240, 241, 286, 285), (285, 286, 331, 330), (330, 331, 376, 375), (375, 376, 421, 420), (420, 421, 466, 465), (465, 466, 511, 510), (510, 511, 556, 555), (555, 556, 601, 600), (600, 601, 647, 646), (646, 647, 692, 691), (691, 692, 15, 14), (15, 16, 61, 60), (60, 61, 106, 105), (105, 106, 152, 151), (151, 152, 197, 196), (196, 197, 242, 241), (241, 242, 287, 286), (286, 287, 332, 331), (331, 332, 377, 376), (376, 377, 422, 421), (421, 422, 467, 466), (466, 467, 512, 511), (511, 512, 557, 556), (556, 557, 602, 601), (601, 602, 648, 647), (647, 648, 693, 692), (692, 693, 16, 15), (16, 17, 62, 61), (61, 62, 107, 106), (106, 107, 153, 152), (152, 153, 198, 197), (197, 198, 243, 242), (242, 243, 288, 287), (287, 288, 333, 332), (332, 333, 378, 377), (377, 378, 423, 422), (422, 423, 468, 467), (467, 468, 513, 512), (512, 513, 558, 557), (557, 558, 603, 602), (602, 603, 649, 648), (648, 649, 694, 693), (693, 694, 17, 16), (17, 18, 63, 62), (62, 63, 108, 107), (107, 108, 154, 153), (153, 154, 199, 198), (198, 199, 244, 243), (243, 244, 289, 288), (288, 289, 334, 333), (333, 334, 379, 378), (378, 379, 424, 423), (423, 424, 469, 468), (468, 469, 514, 513), (513, 514, 559, 558), (558, 559, 604, 603), (603, 604, 650, 649), (649, 650, 695, 694), (694, 695, 18, 17), (18, 19, 64, 63), (63, 64, 109, 108), (108, 109, 155, 154), (154, 155, 200, 199), (199, 200, 245, 244), (244, 245, 290, 289), (289, 290, 335, 334), (334, 335, 380, 379), (379, 380, 425, 424), (424, 425, 470, 469), (469, 470, 515, 514), (514, 515, 560, 559), (559, 560, 605, 604), (604, 605, 651, 650), (650, 651, 696, 695), (695, 696, 19, 18), (19, 20, 65, 64), (64, 65, 110, 109), (109, 110, 156, 155), (155, 156, 201, 200), (200, 201, 246, 245), (245, 246, 291, 290), (290, 291, 336, 335), (335, 336, 381, 380), (380, 381, 426, 425), (425, 426, 471, 470), (470, 471, 516, 515), (515, 516, 561, 560), (560, 561, 606, 605), (605, 606, 652, 651), (651, 652, 697, 696), (696, 697, 20, 19), (20, 21, 66, 65), (65, 66, 111, 110), (110, 111, 157, 156), (156, 157, 202, 201), (201, 202, 247, 246), (246, 247, 292, 291), (291, 292, 337, 336), (336, 337, 382, 381), (381, 382, 427, 426), (426, 427, 472, 471), (471, 472, 517, 516), (516, 517, 562, 561), (561, 562, 607, 606), (606, 607, 653, 652), (652, 653, 698, 697), (697, 698, 21, 20), (21, 22, 67, 66), (66, 67, 112, 111), (111, 112, 158, 157), (157, 158, 203, 202), (202, 203, 248, 247), (247, 248, 293, 292), (292, 293, 338, 337), (337, 338, 383, 382), (382, 383, 428, 427), (427, 428, 473, 472), (472, 473, 518, 517), (517, 518, 563, 562), (562, 563, 608, 607), (607, 608, 654, 653), (653, 654, 699, 698), (698, 699, 22, 21), (22, 23, 68, 67), (67, 68, 113, 112), (112, 113, 159, 158), (158, 159, 204, 203), (203, 204, 249, 248), (248, 249, 294, 293), (293, 294, 339, 338), (338, 339, 384, 383), (383, 384, 429, 428), (428, 429, 474, 473), (473, 474, 519, 518), (518, 519, 564, 563), (563, 564, 609, 608), (608, 609, 655, 654), (654, 655, 700, 699), (699, 700, 23, 22), (23, 24, 69, 68), (68, 69, 114, 113), (113, 114, 160, 159), (159, 160, 205, 204), (204, 205, 250, 249), (249, 250, 295, 294), (294, 295, 340, 339), (339, 340, 385, 384), (384, 385, 430, 429), (429, 430, 475, 474), (474, 475, 520, 519), (519, 520, 565, 564), (564, 565, 610, 609), (609, 610, 656, 655), (655, 656, 701, 700), (700, 701, 24, 23), (24, 25, 70, 69), (69, 70, 115, 114), (114, 115, 161, 160), (160, 161, 206, 205), (205, 206, 251, 250), (250, 251, 296, 295), (295, 296, 341, 340), (340, 341, 386, 385), (385, 386, 431, 430), (430, 431, 476, 475), (475, 476, 521, 520), (520, 521, 566, 565), (565, 566, 611, 610), (610, 611, 657, 656), (656, 657, 702, 701), (701, 702, 25, 24), (25, 26, 71, 70), (70, 71, 116, 115), (115, 116, 162, 161), (161, 162, 207, 206), (206, 207, 252, 251), (251, 252, 297, 296), (296, 297, 342, 341), (341, 342, 387, 386), (386, 387, 432, 431), (431, 432, 477, 476), (476, 477, 522, 521), (521, 522, 567, 566), (566, 567, 612, 611), (611, 612, 658, 657), (657, 658, 703, 702), (702, 703, 26, 25), (26, 27, 72, 71), (71, 72, 117, 116), (116, 117, 163, 162), (162, 163, 208, 207), (207, 208, 253, 252), (252, 253, 298, 297), (297, 298, 343, 342), (342, 343, 388, 387), (387, 388, 433, 432), (432, 433, 478, 477), (477, 478, 523, 522), (522, 523, 568, 567), (567, 568, 613, 612), (612, 613, 659, 658), (658, 659, 704, 703), (703, 704, 27, 26), (27, 28, 73, 72), (72, 73, 118, 117), (117, 118, 164, 163), (163, 164, 209, 208), (208, 209, 254, 253), (253, 254, 299, 298), (298, 299, 344, 343), (343, 344, 389, 388), (388, 389, 434, 433), (433, 434, 479, 478), (478, 479, 524, 523), (523, 524, 569, 568), (568, 569, 614, 613), (613, 614, 660, 659), (659, 660, 705, 704), (704, 705, 28, 27), (28, 29, 74, 73), (73, 74, 119, 118), (118, 119, 165, 164), (164, 165, 210, 209), (209, 210, 255, 254), (254, 255, 300, 299), (299, 300, 345, 344), (344, 345, 390, 389), (389, 390, 435, 434), (434, 435, 480, 479), (479, 480, 525, 524), (524, 525, 570, 569), (569, 570, 615, 614), (614, 615, 661, 660), (660, 661, 706, 705), (705, 706, 29, 28), (29, 30, 75, 74), (74, 75, 120, 119), (119, 120, 166, 165), (165, 166, 211, 210), (210, 211, 256, 255), (255, 256, 301, 300), (300, 301, 346, 345), (345, 346, 391, 390), (390, 391, 436, 435), (435, 436, 481, 480), (480, 481, 526, 525), (525, 526, 571, 570), (570, 571, 616, 615), (615, 616, 662, 661), (661, 662, 707, 706), (706, 707, 30, 29), (30, 31, 76, 75), (75, 76, 121, 120), (120, 121, 167, 166), (166, 167, 212, 211), (211, 212, 257, 256), (256, 257, 302, 301), (301, 302, 347, 346), (346, 347, 392, 391), (391, 392, 437, 436), (436, 437, 482, 481), (481, 482, 527, 526), (526, 527, 572, 571), (571, 572, 617, 616), (616, 617, 663, 662), (662, 663, 708, 707), (707, 708, 31, 30), (31, 32, 77, 76), (76, 77, 122, 121), (121, 122, 168, 167), (167, 168, 213, 212), (212, 213, 258, 257), (257, 258, 303, 302), (302, 303, 348, 347), (347, 348, 393, 392), (392, 393, 438, 437), (437, 438, 483, 482), (482, 483, 528, 527), (527, 528, 573, 572), (572, 573, 618, 617), (617, 618, 664, 663), (663, 664, 709, 708), (708, 709, 32, 31), (32, 33, 78, 77), (77, 78, 123, 122), (122, 123, 169, 168), (168, 169, 214, 213), (213, 214, 259, 258), (258, 259, 304, 303), (303, 304, 349, 348), (348, 349, 394, 393), (393, 394, 439, 438), (438, 439, 484, 483), (483, 484, 529, 528), (528, 529, 574, 573), (573, 574, 619, 618), (618, 619, 665, 664), (664, 665, 710, 709), (709, 710, 33, 32), (33, 34, 79, 78), (78, 79, 124, 123), (123, 124, 170, 169), (169, 170, 215, 214), (214, 215, 260, 259), (259, 260, 305, 304), (304, 305, 350, 349), (349, 350, 395, 394), (394, 395, 440, 439), (439, 440, 485, 484), (484, 485, 530, 529), (529, 530, 575, 574), (574, 575, 620, 619), (619, 620, 666, 665), (665, 666, 711, 710), (710, 711, 34, 33), (34, 35, 80, 79), (79, 80, 125, 124), (124, 125, 171, 170), (170, 171, 216, 215), (215, 216, 261, 260), (260, 261, 306, 305), (305, 306, 351, 350), (350, 351, 396, 395), (395, 396, 441, 440), (440, 441, 486, 485), (485, 486, 531, 530), (530, 531, 576, 575), (575, 576, 621, 620), (620, 621, 667, 666), (666, 667, 712, 711), (711, 712, 35, 34), (35, 36, 81, 80), (80, 81, 126, 125), (125, 126, 172, 171), (171, 172, 217, 216), (216, 217, 262, 261), (261, 262, 307, 306), (306, 307, 352, 351), (351, 352, 397, 396), (396, 397, 442, 441), (441, 442, 487, 486), (486, 487, 532, 531), (531, 532, 577, 576), (576, 577, 622, 621), (621, 622, 668, 667), (667, 668, 713, 712), (712, 713, 36, 35), (36, 37, 82, 81), (81, 82, 127, 126), (126, 127, 173, 172), (172, 173, 218, 217), (217, 218, 263, 262), (262, 263, 308, 307), (307, 308, 353, 352), (352, 353, 398, 397), (397, 398, 443, 442), (442, 443, 488, 487), (487, 488, 533, 532), (532, 533, 578, 577), (577, 578, 623, 622), (622, 623, 669, 668), (668, 669, 714, 713), (713, 714, 37, 36), (37, 38, 83, 82), (82, 83, 128, 127), (127, 128, 174, 173), (173, 174, 219, 218), (218, 219, 264, 263), (263, 264, 309, 308), (308, 309, 354, 353), (353, 354, 399, 398), (398, 399, 444, 443), (443, 444, 489, 488), (488, 489, 534, 533), (533, 534, 579, 578), (578, 579, 624, 623), (623, 624, 670, 669), (669, 670, 715, 714), (714, 715, 38, 37), (38, 39, 84, 83), (83, 84, 129, 128), (128, 129, 175, 174), (174, 175, 220, 219), (219, 220, 265, 264), (264, 265, 310, 309), (309, 310, 355, 354), (354, 355, 400, 399), (399, 400, 445, 444), (444, 445, 490, 489), (489, 490, 535, 534), (534, 535, 580, 579), (579, 580, 625, 624), (624, 625, 671, 670), (670, 671, 716, 715), (715, 716, 39, 38), (39, 40, 85, 84), (84, 85, 130, 129), (129, 130, 176, 175), (175, 176, 221, 220), (220, 221, 266, 265), (265, 266, 311, 310), (310, 311, 356, 355), (355, 356, 401, 400), (400, 401, 446, 445), (445, 446, 491, 490), (490, 491, 536, 535), (535, 536, 581, 580), (580, 581, 626, 625), (625, 626, 672, 671), (671, 672, 717, 716), (716, 717, 40, 39), (40, 41, 86, 85), (85, 86, 131, 130), (130, 131, 177, 176), (176, 177, 222, 221), (221, 222, 267, 266), (266, 267, 312, 311), (311, 312, 357, 356), (356, 357, 402, 401), (401, 402, 447, 446), (446, 447, 492, 491), (491, 492, 537, 536), (536, 537, 582, 581), (581, 582, 627, 626), (626, 627, 673, 672), (672, 673, 718, 717), (717, 718, 41, 40), (41, 42, 87, 86), (86, 87, 132, 131), (131, 132, 178, 177), (177, 178, 223, 222), (222, 223, 268, 267), (267, 268, 313, 312), (312, 313, 358, 357), (357, 358, 403, 402), (402, 403, 448, 447), (447, 448, 493, 492), (492, 493, 538, 537), (537, 538, 583, 582), (582, 583, 628, 627), (627, 628, 674, 673), (673, 674, 719, 718), (718, 719, 42, 41), (42, 43, 88, 87), (87, 88, 133, 132), (132, 133, 179, 178), (178, 179, 224, 223), (223, 224, 269, 268), (268, 269, 314, 313), (313, 314, 359, 358), (358, 359, 404, 403), (403, 404, 449, 448), (448, 449, 494, 493), (493, 494, 539, 538), (538, 539, 584, 583), (583, 584, 629, 628), (628, 629, 675, 674), (674, 675, 720, 719), (719, 720, 43, 42), (43, 44, 89, 88), (88, 89, 134, 133), (133, 134, 180, 179), (179, 180, 225, 224), (224, 225, 270, 269), (269, 270, 315, 314), (314, 315, 360, 359), (359, 360, 405, 404), (404, 405, 450, 449), (449, 450, 495, 494), (494, 495, 540, 539), (539, 540, 585, 584), (584, 585, 630, 629), (629, 630, 676, 675), (675, 676, 721, 720), (720, 721, 44, 43), (44, 631, 89), (89, 631, 134), (134, 631, 180), (180, 631, 225), (225, 631, 270), (270, 631, 315), (315, 631, 360), (360, 631, 405), (405, 631, 450), (450, 631, 495), (495, 631, 540), (540, 631, 585), (585, 631, 630), (630, 631, 676), (676, 631, 721), (721, 631, 44)])
me_b_ziercurve.polygons.foreach_set('use_smooth', [True] * 742)
_uv = me_b_ziercurve.uv_layers.new(name='UVMap')
_uv.uv.foreach_set('vector', [0.0, 0.0, 0.0, 0.0003331, 0.0625, 0.0003331, 0.0625, 0.0, 0.0625, 0.0003331, 0.125, 0.0003331, 0.125, 0.0, 0.125, 0.0003331, 0.1875, 0.0003331, 0.1875, 0.0, 0.1875, 0.0003331, 0.25, 0.0003331, 0.25, 0.0, 0.25, 0.0003331, 0.3125, 0.0003331, 0.3125, 0.0, 0.3125, 0.0003331, 0.375, 0.0003331, 0.375, 0.0, 0.375, 0.0003331, 0.4375, 0.0003331, 0.4375, 0.0, 0.4375, 0.0003331, 0.5, 0.0003331, 0.5, 0.0, 0.5, 0.0003331, 0.5625, 0.0003331, 0.5625, 0.0, 0.5625, 0.0003331, 0.625, 0.0003331, 0.625, 0.0, 0.625, 0.0003331, 0.6875, 0.0003331, 0.6875, 0.0, 0.6875, 0.0003331, 0.75, 0.0003331, 0.75, 0.0, 0.75, 0.0003331, 0.8125, 0.0003331, 0.8125, 0.0, 0.8125, 0.0003331, 0.875, 0.0003331, 0.875, 0.0, 0.875, 0.0003331, 0.9375, 0.0003331, 0.9375, 0.0, 0.9375, 0.0003331, 1.0, 0.0003331, 0.0, 0.0003331, 0.0, 0.001254, 0.0625, 0.001254, 0.0625, 0.0003331, 0.0625, 0.0003331, 0.0625, 0.001254, 0.125, 0.001254, 0.125, 0.0003331, 0.125, 0.0003331, 0.125, 0.001254, 0.1875, 0.001254, 0.1875, 0.0003331, 0.1875, 0.0003331, 0.1875, 0.001254, 0.25, 0.001254, 0.25, 0.0003331, 0.25, 0.0003331, 0.25, 0.001254, 0.3125, 0.001254, 0.3125, 0.0003331, 0.3125, 0.0003331, 0.3125, 0.001254, 0.375, 0.001254, 0.375, 0.0003331, 0.375, 0.0003331, 0.375, 0.001254, 0.4375, 0.001254, 0.4375, 0.0003331, 0.4375, 0.0003331, 0.4375, 0.001254, 0.5, 0.001254, 0.5, 0.0003331, 0.5, 0.0003331, 0.5, 0.001254, 0.5625, 0.001254, 0.5625, 0.0003331, 0.5625, 0.0003331, 0.5625, 0.001254, 0.625, 0.001254, 0.625, 0.0003331, 0.625, 0.0003331, 0.625, 0.001254, 0.6875, 0.001254, 0.6875, 0.0003331, 0.6875, 0.0003331, 0.6875, 0.001254, 0.75, 0.001254, 0.75, 0.0003331, 0.75, 0.0003331, 0.75, 0.001254, 0.8125, 0.001254, 0.8125, 0.0003331, 0.8125, 0.0003331, 0.8125, 0.001254, 0.875, 0.001254, 0.875, 0.0003331, 0.875, 0.0003331, 0.875, 0.001254, 0.9375, 0.001254, 0.9375, 0.0003331, 0.9375, 0.0003331, 0.9375, 0.001254, 1.0, 0.001254, 1.0, 0.0003331, 0.0, 0.001254, 0.0, 0.002645, 0.0625, 0.002645, 0.0625, 0.001254, 0.0625, 0.001254, 0.0625, 0.002645, 0.125, 0.002645, 0.125, 0.001254, 0.125, 0.001254, 0.125, 0.002645, 0.1875, 0.002645, 0.1875, 0.001254, 0.1875, 0.001254, 0.1875, 0.002645, 0.25, 0.002645, 0.25, 0.001254, 0.25, 0.001254, 0.25, 0.002645, 0.3125, 0.002645, 0.3125, 0.001254, 0.3125, 0.001254, 0.3125, 0.002645, 0.375, 0.002645, 0.375, 0.001254, 0.375, 0.001254, 0.375, 0.002645, 0.4375, 0.002645, 0.4375, 0.001254, 0.4375, 0.001254, 0.4375, 0.002645, 0.5, 0.002645, 0.5, 0.001254, 0.5, 0.001254, 0.5, 0.002645, 0.5625, 0.002645, 0.5625, 0.001254, 0.5625, 0.001254, 0.5625, 0.002645, 0.625, 0.002645, 0.625, 0.001254, 0.625, 0.001254, 0.625, 0.002645, 0.6875, 0.002645, 0.6875, 0.001254, 0.6875, 0.001254, 0.6875, 0.002645, 0.75, 0.002645, 0.75, 0.001254, 0.75, 0.001254, 0.75, 0.002645, 0.8125, 0.002645, 0.8125, 0.001254, 0.8125, 0.001254, 0.8125, 0.002645, 0.875, 0.002645, 0.875, 0.001254, 0.875, 0.001254, 0.875, 0.002645, 0.9375, 0.002645, 0.9375, 0.001254, 0.9375, 0.001254, 0.9375, 0.002645, 1.0, 0.002645, 1.0, 0.001254, 0.0, 0.002645, 0.0, 0.004389, 0.0625, 0.004389, 0.0625, 0.002645, 0.0625, 0.002645, 0.0625, 0.004389, 0.125, 0.004389, 0.125, 0.002645, 0.125, 0.002645, 0.125, 0.004389, 0.1875, 0.004389, 0.1875, 0.002645, 0.1875, 0.002645, 0.1875, 0.004389, 0.25, 0.004389, 0.25, 0.002645, 0.25, 0.002645, 0.25, 0.004389, 0.3125, 0.004389, 0.3125, 0.002645, 0.3125, 0.002645, 0.3125, 0.004389, 0.375, 0.004389, 0.375, 0.002645, 0.375, 0.002645, 0.375, 0.004389, 0.4375, 0.004389, 0.4375, 0.002645, 0.4375, 0.002645, 0.4375, 0.004389, 0.5, 0.004389, 0.5, 0.002645, 0.5, 0.002645, 0.5, 0.004389, 0.5625, 0.004389, 0.5625, 0.002645, 0.5625, 0.002645, 0.5625, 0.004389, 0.625, 0.004389, 0.625, 0.002645, 0.625, 0.002645, 0.625, 0.004389, 0.6875, 0.004389, 0.6875, 0.002645, 0.6875, 0.002645, 0.6875, 0.004389, 0.75, 0.004389, 0.75, 0.002645, 0.75, 0.002645, 0.75, 0.004389, 0.8125, 0.004389, 0.8125, 0.002645, 0.8125, 0.002645, 0.8125, 0.004389, 0.875, 0.004389, 0.875, 0.002645, 0.875, 0.002645, 0.875, 0.004389, 0.9375, 0.004389, 0.9375, 0.002645, 0.9375, 0.002645, 0.9375, 0.004389, 1.0, 0.004389, 1.0, 0.002645, 0.5, 0.006368, 0.5625, 0.006368, 0.5625, 0.004389, 0.5625, 0.004389, 0.5625, 0.006368, 0.625, 0.006368, 0.625, 0.004389, 0.625, 0.004389, 0.625, 0.006368, 0.6875, 0.004389, 0.875, 0.006368, 0.9375, 0.006368, 0.9375, 0.004389, 0.9375, 0.004389, 0.9375, 0.006368, 1.0, 0.004389, 0.0, 0.006368, 0.0, 0.008464, 0.0625, 0.008464, 0.0625, 0.006368, 0.0625, 0.006368, 0.0625, 0.008464, 0.125, 0.008464, 0.125, 0.006368, 0.125, 0.006368, 0.125, 0.008464, 0.1875, 0.008464, 0.1875, 0.006368, 0.1875, 0.006368, 0.1875, 0.008464, 0.25, 0.008464, 0.25, 0.006368, 0.25, 0.006368, 0.25, 0.008464, 0.3125, 0.008464, 0.3125, 0.006368, 0.3125, 0.006368, 0.3125, 0.008464, 0.375, 0.008464, 0.375, 0.006368, 0.375, 0.006368, 0.375, 0.008464, 0.4375, 0.006368, 0.4375, 0.008464, 0.5, 0.008464, 0.5, 0.006368, 0.5, 0.006368, 0.5, 0.008464, 0.5625, 0.006368, 0.625, 0.008464, 0.6875, 0.008464, 0.6875, 0.006368, 0.6875, 0.006368, 0.6875, 0.008464, 0.75, 0.008464, 0.75, 0.006368, 0.75, 0.006368, 0.75, 0.008464, 0.8125, 0.008464, 0.8125, 0.006368, 0.8125, 0.006368, 0.8125, 0.008464, 0.875, 0.008464, 0.875, 0.006368, 0.875, 0.006368, 0.875, 0.008464, 0.9375, 0.006368, 0.9375, 0.008464, 1.0, 0.008464, 1.0, 0.006368, 0.375, 0.01056, 0.4375, 0.01056, 0.4375, 0.008464, 0.4375, 0.008464, 0.4375, 0.01056, 0.5, 0.008464, 0.0, 0.01056, 0.0, 0.01254, 0.0625, 0.01254, 0.0625, 0.01056, 0.0625, 0.01056, 0.0625, 0.01254, 0.125, 0.01254, 0.125, 0.01056, 0.125, 0.01056, 0.125, 0.01254, 0.1875, 0.01254, 0.1875, 0.01056, 0.1875, 0.01056, 0.1875, 0.01254, 0.25, 0.01254, 0.25, 0.01056, 0.25, 0.01056, 0.25, 0.01254, 0.3125, 0.01254, 0.3125, 0.01056, 0.3125, 0.01056, 0.3125, 0.01254, 0.375, 0.01254, 0.375, 0.01056, 0.375, 0.01056, 0.375, 0.01254, 0.4375, 0.01254, 0.4375, 0.01056, 0.4375, 0.01056, 0.4375, 0.01254, 0.5, 0.01254, 0.5, 0.01056, 0.5, 0.01056, 0.5, 0.01254, 0.5625, 0.01254, 0.5625, 0.01056, 0.5625, 0.01056, 0.5625, 0.01254, 0.625, 0.01254, 0.625, 0.01056, 0.625, 0.01056, 0.625, 0.01254, 0.6875, 0.01254, 0.6875, 0.01056, 0.6875, 0.01056, 0.6875, 0.01254, 0.75, 0.01254, 0.75, 0.01056, 0.75, 0.01056, 0.75, 0.01254, 0.8125, 0.01254, 0.8125, 0.01056, 0.8125, 0.01056, 0.8125, 0.01254, 0.875, 0.01254, 0.875, 0.01056, 0.875, 0.01056, 0.875, 0.01254, 0.9375, 0.01254, 0.9375, 0.01056, 0.9375, 0.01056, 0.9375, 0.01254, 1.0, 0.01254, 1.0, 0.01056, 0.0, 0.01254, 0.0, 0.01428, 0.0625, 0.01428, 0.0625, 0.01254, 0.0625, 0.01254, 0.0625, 0.01428, 0.125, 0.01428, 0.125, 0.01254, 0.125, 0.01254, 0.125, 0.01428, 0.1875, 0.01428, 0.1875, 0.01254, 0.1875, 0.01254, 0.1875, 0.01428, 0.25, 0.01428, 0.25, 0.01254, 0.25, 0.01254, 0.25, 0.01428, 0.3125, 0.01428, 0.3125, 0.01254, 0.3125, 0.01254, 0.3125, 0.01428, 0.375, 0.01428, 0.375, 0.01254, 0.375, 0.01254, 0.375, 0.01428, 0.4375, 0.01428, 0.4375, 0.01254, 0.4375, 0.01254, 0.4375, 0.01428, 0.5, 0.01428, 0.5, 0.01254, 0.5, 0.01254, 0.5, 0.01428, 0.5625, 0.01428, 0.5625, 0.01254, 0.5625, 0.01254, 0.5625, 0.01428, 0.625, 0.01428, 0.625, 0.01254, 0.625, 0.01254, 0.625, 0.01428, 0.6875, 0.01428, 0.6875, 0.01254, 0.6875, 0.01254, 0.6875, 0.01428, 0.75, 0.01428, 0.75, 0.01254, 0.75, 0.01254, 0.75, 0.01428, 0.8125, 0.01428, 0.8125, 0.01254, 0.8125, 0.01254, 0.8125, 0.01428, 0.875, 0.01428, 0.875, 0.01254, 0.875, 0.01254, 0.875, 0.01428, 0.9375, 0.01428, 0.9375, 0.01254, 0.9375, 0.01254, 0.9375, 0.01428, 1.0, 0.01428, 1.0, 0.01254, 0.0, 0.01428, 0.0, 0.01567, 0.0625, 0.01567, 0.0625, 0.01428, 0.0625, 0.01428, 0.0625, 0.01567, 0.125, 0.01567, 0.125, 0.01428, 0.125, 0.01428, 0.125, 0.01567, 0.1875, 0.01567, 0.1875, 0.01428, 0.1875, 0.01428, 0.1875, 0.01567, 0.25, 0.01567, 0.25, 0.01428, 0.25, 0.01428, 0.25, 0.01567, 0.3125, 0.01567, 0.3125, 0.01428, 0.3125, 0.01428, 0.3125, 0.01567, 0.375, 0.01567, 0.375, 0.01428, 0.375, 0.01428, 0.375, 0.01567, 0.4375, 0.01567, 0.4375, 0.01428, 0.4375, 0.01428, 0.4375, 0.01567, 0.5, 0.01567, 0.5, 0.01428, 0.5, 0.01428, 0.5, 0.01567, 0.5625, 0.01567, 0.5625, 0.01428, 0.5625, 0.01428, 0.5625, 0.01567, 0.625, 0.01567, 0.625, 0.01428, 0.625, 0.01428, 0.625, 0.01567, 0.6875, 0.01567, 0.6875, 0.01428, 0.6875, 0.01428, 0.6875, 0.01567, 0.75, 0.01567, 0.75, 0.01428, 0.75, 0.01428, 0.75, 0.01567, 0.8125, 0.01567, 0.8125, 0.01428, 0.8125, 0.01428, 0.8125, 0.01567, 0.875, 0.01567, 0.875, 0.01428, 0.875, 0.01428, 0.875, 0.01567, 0.9375, 0.01567, 0.9375, 0.01428, 0.9375, 0.01428, 0.9375, 0.01567, 1.0, 0.01567, 1.0, 0.01428, 0.0, 0.01567, 0.0, 0.01659, 0.0625, 0.01659, 0.0625, 0.01567, 0.0625, 0.01567, 0.0625, 0.01659, 0.125, 0.01659, 0.125, 0.01567, 0.125, 0.01567, 0.125, 0.01659, 0.1875, 0.01659, 0.1875, 0.01567, 0.1875, 0.01567, 0.1875, 0.01659, 0.25, 0.01659, 0.25, 0.01567, 0.25, 0.01567, 0.25, 0.01659, 0.3125, 0.01659, 0.3125, 0.01567, 0.3125, 0.01567, 0.3125, 0.01659, 0.375, 0.01659, 0.375, 0.01567, 0.375, 0.01567, 0.375, 0.01659, 0.4375, 0.01659, 0.4375, 0.01567, 0.4375, 0.01567, 0.4375, 0.01659, 0.5, 0.01659, 0.5, 0.01567, 0.5, 0.01567, 0.5, 0.01659, 0.5625, 0.01659, 0.5625, 0.01567, 0.5625, 0.01567, 0.5625, 0.01659, 0.625, 0.01659, 0.625, 0.01567, 0.625, 0.01567, 0.625, 0.01659, 0.6875, 0.01659, 0.6875, 0.01567, 0.6875, 0.01567, 0.6875, 0.01659, 0.75, 0.01659, 0.75, 0.01567, 0.75, 0.01567, 0.75, 0.01659, 0.8125, 0.01659, 0.8125, 0.01567, 0.8125, 0.01567, 0.8125, 0.01659, 0.875, 0.01659, 0.875, 0.01567, 0.875, 0.01567, 0.875, 0.01659, 0.9375, 0.01659, 0.9375, 0.01567, 0.9375, 0.01567, 0.9375, 0.01659, 1.0, 0.01659, 1.0, 0.01567, 0.0, 0.01659, 0.0, 0.01693, 0.0625, 0.01693, 0.0625, 0.01659, 0.0625, 0.01659, 0.0625, 0.01693, 0.125, 0.01693, 0.125, 0.01659, 0.125, 0.01659, 0.125, 0.01693, 0.1875, 0.01693, 0.1875, 0.01659, 0.1875, 0.01659, 0.1875, 0.01693, 0.25, 0.01693, 0.25, 0.01659, 0.25, 0.01659, 0.25, 0.01693, 0.3125, 0.01693, 0.3125, 0.01659, 0.3125, 0.01659, 0.3125, 0.01693, 0.375, 0.01693, 0.375, 0.01659, 0.375, 0.01659, 0.375, 0.01693, 0.4375, 0.01693, 0.4375, 0.01659, 0.4375, 0.01659, 0.4375, 0.01693, 0.5, 0.01693, 0.5, 0.01659, 0.5, 0.01659, 0.5, 0.01693, 0.5625, 0.01693, 0.5625, 0.01659, 0.5625, 0.01659, 0.5625, 0.01693, 0.625, 0.01693, 0.625, 0.01659, 0.625, 0.01659, 0.625, 0.01693, 0.6875, 0.01693, 0.6875, 0.01659, 0.6875, 0.01659, 0.6875, 0.01693, 0.75, 0.01693, 0.75, 0.01659, 0.75, 0.01659, 0.75, 0.01693, 0.8125, 0.01693, 0.8125, 0.01659, 0.8125, 0.01659, 0.8125, 0.01693, 0.875, 0.01693, 0.875, 0.01659, 0.875, 0.01659, 0.875, 0.01693, 0.9375, 0.01693, 0.9375, 0.01659, 0.9375, 0.01659, 0.9375, 0.01693, 1.0, 0.01693, 1.0, 0.01659, 0.0, 0.01693, 0.0, 0.01851, 0.0625, 0.01851, 0.0625, 0.01693, 0.0625, 0.01693, 0.0625, 0.01851, 0.125, 0.01851, 0.125, 0.01693, 0.125, 0.01693, 0.125, 0.01851, 0.1875, 0.01851, 0.1875, 0.01693, 0.1875, 0.01693, 0.1875, 0.01851, 0.25, 0.01851, 0.25, 0.01693, 0.25, 0.01693, 0.25, 0.01851, 0.3125, 0.01851, 0.3125, 0.01693, 0.3125, 0.01693, 0.3125, 0.01851, 0.375, 0.01851, 0.375, 0.01693, 0.375, 0.01693, 0.375, 0.01851, 0.4375, 0.01851, 0.4375, 0.01693, 0.4375, 0.01693, 0.4375, 0.01851, 0.5, 0.01851, 0.5, 0.01693, 0.5, 0.01693, 0.5, 0.01851, 0.5625, 0.01851, 0.5625, 0.01693, 0.5625, 0.01693, 0.5625, 0.01851, 0.625, 0.01851, 0.625, 0.01693, 0.625, 0.01693, 0.625, 0.01851, 0.6875, 0.01851, 0.6875, 0.01693, 0.6875, 0.01693, 0.6875, 0.01851, 0.75, 0.01851, 0.75, 0.01693, 0.75, 0.01693, 0.75, 0.01851, 0.8125, 0.01851, 0.8125, 0.01693, 0.8125, 0.01693, 0.8125, 0.01851, 0.875, 0.01851, 0.875, 0.01693, 0.875, 0.01693, 0.875, 0.01851, 0.9375, 0.01851, 0.9375, 0.01693, 0.9375, 0.01693, 0.9375, 0.01851, 1.0, 0.01851, 1.0, 0.01693, 0.0, 0.01851, 0.0, 0.02405, 0.0625, 0.02405, 0.0625, 0.01851, 0.0625, 0.01851, 0.0625, 0.02405, 0.125, 0.02405, 0.125, 0.01851, 0.125, 0.01851, 0.125, 0.02405, 0.1875, 0.02405, 0.1875, 0.01851, 0.1875, 0.01851, 0.1875, 0.02405, 0.25, 0.02405, 0.25, 0.01851, 0.25, 0.01851, 0.25, 0.02405, 0.3125, 0.02405, 0.3125, 0.01851, 0.3125, 0.01851, 0.3125, 0.02405, 0.375, 0.02405, 0.375, 0.01851, 0.375, 0.01851, 0.375, 0.02405, 0.4375, 0.02405, 0.4375, 0.01851, 0.4375, 0.01851, 0.4375, 0.02405, 0.5, 0.02405, 0.5, 0.01851, 0.5, 0.01851, 0.5, 0.02405, 0.5625, 0.02405, 0.5625, 0.01851, 0.5625, 0.01851, 0.5625, 0.02405, 0.625, 0.02405, 0.625, 0.01851, 0.625, 0.01851, 0.625, 0.02405, 0.6875, 0.02405, 0.6875, 0.01851, 0.6875, 0.01851, 0.6875, 0.02405, 0.75, 0.02405, 0.75, 0.01851, 0.75, 0.01851, 0.75, 0.02405, 0.8125, 0.02405, 0.8125, 0.01851, 0.8125, 0.01851, 0.8125, 0.02405, 0.875, 0.02405, 0.875, 0.01851, 0.875, 0.01851, 0.875, 0.02405, 0.9375, 0.02405, 0.9375, 0.01851, 0.9375, 0.01851, 0.9375, 0.02405, 1.0, 0.02405, 1.0, 0.01851, 0.0, 0.02405, 0.0, 0.03475, 0.0625, 0.03475, 0.0625, 0.02405, 0.0625, 0.02405, 0.0625, 0.03475, 0.125, 0.03475, 0.125, 0.02405, 0.125, 0.02405, 0.125, 0.03475, 0.1875, 0.03475, 0.1875, 0.02405, 0.1875, 0.02405, 0.1875, 0.03475, 0.25, 0.03475, 0.25, 0.02405, 0.25, 0.02405, 0.25, 0.03475, 0.3125, 0.03475, 0.3125, 0.02405, 0.3125, 0.02405, 0.3125, 0.03475, 0.375, 0.03475, 0.375, 0.02405, 0.375, 0.02405, 0.375, 0.03475, 0.4375, 0.03475, 0.4375, 0.02405, 0.4375, 0.02405, 0.4375, 0.03475, 0.5, 0.03475, 0.5, 0.02405, 0.5, 0.02405, 0.5, 0.03475, 0.5625, 0.03475, 0.5625, 0.02405, 0.5625, 0.02405, 0.5625, 0.03475, 0.625, 0.03475, 0.625, 0.02405, 0.625, 0.02405, 0.625, 0.03475, 0.6875, 0.03475, 0.6875, 0.02405, 0.6875, 0.02405, 0.6875, 0.03475, 0.75, 0.03475, 0.75, 0.02405, 0.75, 0.02405, 0.75, 0.03475, 0.8125, 0.03475, 0.8125, 0.02405, 0.8125, 0.02405, 0.8125, 0.03475, 0.875, 0.03475, 0.875, 0.02405, 0.875, 0.02405, 0.875, 0.03475, 0.9375, 0.03475, 0.9375, 0.02405, 0.9375, 0.02405, 0.9375, 0.03475, 1.0, 0.03475, 1.0, 0.02405, 0.0, 0.03475, 0.0, 0.05181, 0.0625, 0.05181, 0.0625, 0.03475, 0.0625, 0.03475, 0.0625, 0.05181, 0.125, 0.05181, 0.125, 0.03475, 0.125, 0.03475, 0.125, 0.05181, 0.1875, 0.05181, 0.1875, 0.03475, 0.1875, 0.03475, 0.1875, 0.05181, 0.25, 0.05181, 0.25, 0.03475, 0.25, 0.03475, 0.25, 0.05181, 0.3125, 0.05181, 0.3125, 0.03475, 0.3125, 0.03475, 0.3125, 0.05181, 0.375, 0.05181, 0.375, 0.03475, 0.375, 0.03475, 0.375, 0.05181, 0.4375, 0.05181, 0.4375, 0.03475, 0.4375, 0.03475, 0.4375, 0.05181, 0.5, 0.05181, 0.5, 0.03475, 0.5, 0.03475, 0.5, 0.05181, 0.5625, 0.05181, 0.5625, 0.03475, 0.5625, 0.03475, 0.5625, 0.05181, 0.625, 0.05181, 0.625, 0.03475, 0.625, 0.03475, 0.625, 0.05181, 0.6875, 0.05181, 0.6875, 0.03475, 0.6875, 0.03475, 0.6875, 0.05181, 0.75, 0.05181, 0.75, 0.03475, 0.75, 0.03475, 0.75, 0.05181, 0.8125, 0.05181, 0.8125, 0.03475, 0.8125, 0.03475, 0.8125, 0.05181, 0.875, 0.05181, 0.875, 0.03475, 0.875, 0.03475, 0.875, 0.05181, 0.9375, 0.05181, 0.9375, 0.03475, 0.9375, 0.03475, 0.9375, 0.05181, 1.0, 0.05181, 1.0, 0.03475, 0.0, 0.05181, 0.0, 0.07643, 0.0625, 0.07643, 0.0625, 0.05181, 0.0625, 0.05181, 0.0625, 0.07643, 0.125, 0.07643, 0.125, 0.05181, 0.125, 0.05181, 0.125, 0.07643, 0.1875, 0.07643, 0.1875, 0.05181, 0.1875, 0.05181, 0.1875, 0.07643, 0.25, 0.07643, 0.25, 0.05181, 0.25, 0.05181, 0.25, 0.07643, 0.3125, 0.07643, 0.3125, 0.05181, 0.3125, 0.05181, 0.3125, 0.07643, 0.375, 0.07643, 0.375, 0.05181, 0.375, 0.05181, 0.375, 0.07643, 0.4375, 0.07643, 0.4375, 0.05181, 0.4375, 0.05181, 0.4375, 0.07643, 0.5, 0.07643, 0.5, 0.05181, 0.5, 0.05181, 0.5, 0.07643, 0.5625, 0.07643, 0.5625, 0.05181, 0.5625, 0.05181, 0.5625, 0.07643, 0.625, 0.07643, 0.625, 0.05181, 0.625, 0.05181, 0.625, 0.07643, 0.6875, 0.07643, 0.6875, 0.05181, 0.6875, 0.05181, 0.6875, 0.07643, 0.75, 0.07643, 0.75, 0.05181, 0.75, 0.05181, 0.75, 0.07643, 0.8125, 0.07643, 0.8125, 0.05181, 0.8125, 0.05181, 0.8125, 0.07643, 0.875, 0.07643, 0.875, 0.05181, 0.875, 0.05181, 0.875, 0.07643, 0.9375, 0.07643, 0.9375, 0.05181, 0.9375, 0.05181, 0.9375, 0.07643, 1.0, 0.07643, 1.0, 0.05181, 0.0, 0.07643, 0.0, 0.1098, 0.0625, 0.1098, 0.0625, 0.07643, 0.0625, 0.07643, 0.0625, 0.1098, 0.125, 0.1098, 0.125, 0.07643, 0.125, 0.07643, 0.125, 0.1098, 0.1875, 0.1098, 0.1875, 0.07643, 0.1875, 0.07643, 0.1875, 0.1098, 0.25, 0.1098, 0.25, 0.07643, 0.25, 0.07643, 0.25, 0.1098, 0.3125, 0.1098, 0.3125, 0.07643, 0.3125, 0.07643, 0.3125, 0.1098, 0.375, 0.1098, 0.375, 0.07643, 0.375, 0.07643, 0.375, 0.1098, 0.4375, 0.1098, 0.4375, 0.07643, 0.4375, 0.07643, 0.4375, 0.1098, 0.5, 0.1098, 0.5, 0.07643, 0.5, 0.07643, 0.5, 0.1098, 0.5625, 0.1098, 0.5625, 0.07643, 0.5625, 0.07643, 0.5625, 0.1098, 0.625, 0.1098, 0.625, 0.07643, 0.625, 0.07643, 0.625, 0.1098, 0.6875, 0.1098, 0.6875, 0.07643, 0.6875, 0.07643, 0.6875, 0.1098, 0.75, 0.1098, 0.75, 0.07643, 0.75, 0.07643, 0.75, 0.1098, 0.8125, 0.1098, 0.8125, 0.07643, 0.8125, 0.07643, 0.8125, 0.1098, 0.875, 0.1098, 0.875, 0.07643, 0.875, 0.07643, 0.875, 0.1098, 0.9375, 0.1098, 0.9375, 0.07643, 0.9375, 0.07643, 0.9375, 0.1098, 1.0, 0.1098, 1.0, 0.07643, 0.0, 0.1098, 0.0, 0.1531, 0.0625, 0.1531, 0.0625, 0.1098, 0.0625, 0.1098, 0.0625, 0.1531, 0.125, 0.1531, 0.125, 0.1098, 0.125, 0.1098, 0.125, 0.1531, 0.1875, 0.1531, 0.1875, 0.1098, 0.1875, 0.1098, 0.1875, 0.1531, 0.25, 0.1531, 0.25, 0.1098, 0.25, 0.1098, 0.25, 0.1531, 0.3125, 0.1531, 0.3125, 0.1098, 0.3125, 0.1098, 0.3125, 0.1531, 0.375, 0.1531, 0.375, 0.1098, 0.375, 0.1098, 0.375, 0.1531, 0.4375, 0.1531, 0.4375, 0.1098, 0.4375, 0.1098, 0.4375, 0.1531, 0.5, 0.1531, 0.5, 0.1098, 0.5, 0.1098, 0.5, 0.1531, 0.5625, 0.1531, 0.5625, 0.1098, 0.5625, 0.1098, 0.5625, 0.1531, 0.625, 0.1531, 0.625, 0.1098, 0.625, 0.1098, 0.625, 0.1531, 0.6875, 0.1531, 0.6875, 0.1098, 0.6875, 0.1098, 0.6875, 0.1531, 0.75, 0.1531, 0.75, 0.1098, 0.75, 0.1098, 0.75, 0.1531, 0.8125, 0.1531, 0.8125, 0.1098, 0.8125, 0.1098, 0.8125, 0.1531, 0.875, 0.1531, 0.875, 0.1098, 0.875, 0.1098, 0.875, 0.1531, 0.9375, 0.1531, 0.9375, 0.1098, 0.9375, 0.1098, 0.9375, 0.1531, 1.0, 0.1531, 1.0, 0.1098, 0.0, 0.1531, 0.0, 0.2076, 0.0625, 0.2076, 0.0625, 0.1531, 0.0625, 0.1531, 0.0625, 0.2076, 0.125, 0.2076, 0.125, 0.1531, 0.125, 0.1531, 0.125, 0.2076, 0.1875, 0.2076, 0.1875, 0.1531, 0.1875, 0.1531, 0.1875, 0.2076, 0.25, 0.2076, 0.25, 0.1531, 0.25, 0.1531, 0.25, 0.2076, 0.3125, 0.2076, 0.3125, 0.1531, 0.3125, 0.1531, 0.3125, 0.2076, 0.375, 0.2076, 0.375, 0.1531, 0.375, 0.1531, 0.375, 0.2076, 0.4375, 0.2076, 0.4375, 0.1531, 0.4375, 0.1531, 0.4375, 0.2076, 0.5, 0.2076, 0.5, 0.1531, 0.5, 0.1531, 0.5, 0.2076, 0.5625, 0.2076, 0.5625, 0.1531, 0.5625, 0.1531, 0.5625, 0.2076, 0.625, 0.2076, 0.625, 0.1531, 0.625, 0.1531, 0.625, 0.2076, 0.6875, 0.2076, 0.6875, 0.1531, 0.6875, 0.1531, 0.6875, 0.2076, 0.75, 0.2076, 0.75, 0.1531, 0.75, 0.1531, 0.75, 0.2076, 0.8125, 0.2076, 0.8125, 0.1531, 0.8125, 0.1531, 0.8125, 0.2076, 0.875, 0.2076, 0.875, 0.1531, 0.875, 0.1531, 0.875, 0.2076, 0.9375, 0.2076, 0.9375, 0.1531, 0.9375, 0.1531, 0.9375, 0.2076, 1.0, 0.2076, 1.0, 0.1531, 0.0, 0.2076, 0.0, 0.2745, 0.0625, 0.2745, 0.0625, 0.2076, 0.0625, 0.2076, 0.0625, 0.2745, 0.125, 0.2745, 0.125, 0.2076, 0.125, 0.2076, 0.125, 0.2745, 0.1875, 0.2745, 0.1875, 0.2076, 0.1875, 0.2076, 0.1875, 0.2745, 0.25, 0.2745, 0.25, 0.2076, 0.25, 0.2076, 0.25, 0.2745, 0.3125, 0.2745, 0.3125, 0.2076, 0.3125, 0.2076, 0.3125, 0.2745, 0.375, 0.2745, 0.375, 0.2076, 0.375, 0.2076, 0.375, 0.2745, 0.4375, 0.2745, 0.4375, 0.2076, 0.4375, 0.2076, 0.4375, 0.2745, 0.5, 0.2745, 0.5, 0.2076, 0.5, 0.2076, 0.5, 0.2745, 0.5625, 0.2745, 0.5625, 0.2076, 0.5625, 0.2076, 0.5625, 0.2745, 0.625, 0.2745, 0.625, 0.2076, 0.625, 0.2076, 0.625, 0.2745, 0.6875, 0.2745, 0.6875, 0.2076, 0.6875, 0.2076, 0.6875, 0.2745, 0.75, 0.2745, 0.75, 0.2076, 0.75, 0.2076, 0.75, 0.2745, 0.8125, 0.2745, 0.8125, 0.2076, 0.8125, 0.2076, 0.8125, 0.2745, 0.875, 0.2745, 0.875, 0.2076, 0.875, 0.2076, 0.875, 0.2745, 0.9375, 0.2745, 0.9375, 0.2076, 0.9375, 0.2076, 0.9375, 0.2745, 1.0, 0.2745, 1.0, 0.2076, 0.0, 0.2745, 0.0, 0.3549, 0.0625, 0.3549, 0.0625, 0.2745, 0.0625, 0.2745, 0.0625, 0.3549, 0.125, 0.3549, 0.125, 0.2745, 0.125, 0.2745, 0.125, 0.3549, 0.1875, 0.3549, 0.1875, 0.2745, 0.1875, 0.2745, 0.1875, 0.3549, 0.25, 0.3549, 0.25, 0.2745, 0.25, 0.2745, 0.25, 0.3549, 0.3125, 0.3549, 0.3125, 0.2745, 0.3125, 0.2745, 0.3125, 0.3549, 0.375, 0.3549, 0.375, 0.2745, 0.375, 0.2745, 0.375, 0.3549, 0.4375, 0.3549, 0.4375, 0.2745, 0.4375, 0.2745, 0.4375, 0.3549, 0.5, 0.3549, 0.5, 0.2745, 0.5, 0.2745, 0.5, 0.3549, 0.5625, 0.3549, 0.5625, 0.2745, 0.5625, 0.2745, 0.5625, 0.3549, 0.625, 0.3549, 0.625, 0.2745, 0.625, 0.2745, 0.625, 0.3549, 0.6875, 0.3549, 0.6875, 0.2745, 0.6875, 0.2745, 0.6875, 0.3549, 0.75, 0.3549, 0.75, 0.2745, 0.75, 0.2745, 0.75, 0.3549, 0.8125, 0.3549, 0.8125, 0.2745, 0.8125, 0.2745, 0.8125, 0.3549, 0.875, 0.3549, 0.875, 0.2745, 0.875, 0.2745, 0.875, 0.3549, 0.9375, 0.3549, 0.9375, 0.2745, 0.9375, 0.2745, 0.9375, 0.3549, 1.0, 0.3549, 1.0, 0.2745, 0.0, 0.3549, 0.0, 0.45, 0.0625, 0.45, 0.0625, 0.3549, 0.0625, 0.3549, 0.0625, 0.45, 0.125, 0.45, 0.125, 0.3549, 0.125, 0.3549, 0.125, 0.45, 0.1875, 0.45, 0.1875, 0.3549, 0.1875, 0.3549, 0.1875, 0.45, 0.25, 0.45, 0.25, 0.3549, 0.25, 0.3549, 0.25, 0.45, 0.3125, 0.45, 0.3125, 0.3549, 0.3125, 0.3549, 0.3125, 0.45, 0.375, 0.45, 0.375, 0.3549, 0.375, 0.3549, 0.375, 0.45, 0.4375, 0.45, 0.4375, 0.3549, 0.4375, 0.3549, 0.4375, 0.45, 0.5, 0.45, 0.5, 0.3549, 0.5, 0.3549, 0.5, 0.45, 0.5625, 0.45, 0.5625, 0.3549, 0.5625, 0.3549, 0.5625, 0.45, 0.625, 0.45, 0.625, 0.3549, 0.625, 0.3549, 0.625, 0.45, 0.6875, 0.45, 0.6875, 0.3549, 0.6875, 0.3549, 0.6875, 0.45, 0.75, 0.45, 0.75, 0.3549, 0.75, 0.3549, 0.75, 0.45, 0.8125, 0.45, 0.8125, 0.3549, 0.8125, 0.3549, 0.8125, 0.45, 0.875, 0.45, 0.875, 0.3549, 0.875, 0.3549, 0.875, 0.45, 0.9375, 0.45, 0.9375, 0.3549, 0.9375, 0.3549, 0.9375, 0.45, 1.0, 0.45, 1.0, 0.3549, 0.0, 0.45, 0.0, 0.5612, 0.0625, 0.5612, 0.0625, 0.45, 0.0625, 0.45, 0.0625, 0.5612, 0.125, 0.5612, 0.125, 0.45, 0.125, 0.45, 0.125, 0.5612, 0.1875, 0.5612, 0.1875, 0.45, 0.1875, 0.45, 0.1875, 0.5612, 0.25, 0.5612, 0.25, 0.45, 0.25, 0.45, 0.25, 0.5612, 0.3125, 0.5612, 0.3125, 0.45, 0.3125, 0.45, 0.3125, 0.5612, 0.375, 0.5612, 0.375, 0.45, 0.375, 0.45, 0.375, 0.5612, 0.4375, 0.5612, 0.4375, 0.45, 0.4375, 0.45, 0.4375, 0.5612, 0.5, 0.5612, 0.5, 0.45, 0.5, 0.45, 0.5, 0.5612, 0.5625, 0.5612, 0.5625, 0.45, 0.5625, 0.45, 0.5625, 0.5612, 0.625, 0.5612, 0.625, 0.45, 0.625, 0.45, 0.625, 0.5612, 0.6875, 0.5612, 0.6875, 0.45, 0.6875, 0.45, 0.6875, 0.5612, 0.75, 0.5612, 0.75, 0.45, 0.75, 0.45, 0.75, 0.5612, 0.8125, 0.5612, 0.8125, 0.45, 0.8125, 0.45, 0.8125, 0.5612, 0.875, 0.5612, 0.875, 0.45, 0.875, 0.45, 0.875, 0.5612, 0.9375, 0.5612, 0.9375, 0.45, 0.9375, 0.45, 0.9375, 0.5612, 1.0, 0.5612, 1.0, 0.45, 0.0, 0.5612, 0.0, 0.6596, 0.0625, 0.6596, 0.0625, 0.5612, 0.0625, 0.5612, 0.0625, 0.6596, 0.125, 0.6596, 0.125, 0.5612, 0.125, 0.5612, 0.125, 0.6596, 0.1875, 0.6596, 0.1875, 0.5612, 0.1875, 0.5612, 0.1875, 0.6596, 0.25, 0.6596, 0.25, 0.5612, 0.25, 0.5612, 0.25, 0.6596, 0.3125, 0.6596, 0.3125, 0.5612, 0.3125, 0.5612, 0.3125, 0.6596, 0.375, 0.6596, 0.375, 0.5612, 0.375, 0.5612, 0.375, 0.6596, 0.4375, 0.6596, 0.4375, 0.5612, 0.4375, 0.5612, 0.4375, 0.6596, 0.5, 0.6596, 0.5, 0.5612, 0.5, 0.5612, 0.5, 0.6596, 0.5625, 0.6596, 0.5625, 0.5612, 0.5625, 0.5612, 0.5625, 0.6596, 0.625, 0.6596, 0.625, 0.5612, 0.625, 0.5612, 0.625, 0.6596, 0.6875, 0.6596, 0.6875, 0.5612, 0.6875, 0.5612, 0.6875, 0.6596, 0.75, 0.6596, 0.75, 0.5612, 0.75, 0.5612, 0.75, 0.6596, 0.8125, 0.6596, 0.8125, 0.5612, 0.8125, 0.5612, 0.8125, 0.6596, 0.875, 0.6596, 0.875, 0.5612, 0.875, 0.5612, 0.875, 0.6596, 0.9375, 0.6596, 0.9375, 0.5612, 0.9375, 0.5612, 0.9375, 0.6596, 1.0, 0.6596, 1.0, 0.5612, 0.0, 0.6596, 0.0, 0.7172, 0.0625, 0.7172, 0.0625, 0.6596, 0.0625, 0.6596, 0.0625, 0.7172, 0.125, 0.7172, 0.125, 0.6596, 0.125, 0.6596, 0.125, 0.7172, 0.1875, 0.7172, 0.1875, 0.6596, 0.1875, 0.6596, 0.1875, 0.7172, 0.25, 0.7172, 0.25, 0.6596, 0.25, 0.6596, 0.25, 0.7172, 0.3125, 0.7172, 0.3125, 0.6596, 0.3125, 0.6596, 0.3125, 0.7172, 0.375, 0.7172, 0.375, 0.6596, 0.375, 0.6596, 0.375, 0.7172, 0.4375, 0.7172, 0.4375, 0.6596, 0.4375, 0.6596, 0.4375, 0.7172, 0.5, 0.7172, 0.5, 0.6596, 0.5, 0.6596, 0.5, 0.7172, 0.5625, 0.7172, 0.5625, 0.6596, 0.5625, 0.6596, 0.5625, 0.7172, 0.625, 0.7172, 0.625, 0.6596, 0.625, 0.6596, 0.625, 0.7172, 0.6875, 0.7172, 0.6875, 0.6596, 0.6875, 0.6596, 0.6875, 0.7172, 0.75, 0.7172, 0.75, 0.6596, 0.75, 0.6596, 0.75, 0.7172, 0.8125, 0.7172, 0.8125, 0.6596, 0.8125, 0.6596, 0.8125, 0.7172, 0.875, 0.7172, 0.875, 0.6596, 0.875, 0.6596, 0.875, 0.7172, 0.9375, 0.7172, 0.9375, 0.6596, 0.9375, 0.6596, 0.9375, 0.7172, 1.0, 0.7172, 1.0, 0.6596, 0.0, 0.7172, 0.0, 0.7361, 0.0625, 0.7361, 0.0625, 0.7172, 0.0625, 0.7172, 0.0625, 0.7361, 0.125, 0.7361, 0.125, 0.7172, 0.125, 0.7172, 0.125, 0.7361, 0.1875, 0.7361, 0.1875, 0.7172, 0.1875, 0.7172, 0.1875, 0.7361, 0.25, 0.7361, 0.25, 0.7172, 0.25, 0.7172, 0.25, 0.7361, 0.3125, 0.7361, 0.3125, 0.7172, 0.3125, 0.7172, 0.3125, 0.7361, 0.375, 0.7361, 0.375, 0.7172, 0.375, 0.7172, 0.375, 0.7361, 0.4375, 0.7361, 0.4375, 0.7172, 0.4375, 0.7172, 0.4375, 0.7361, 0.5, 0.7361, 0.5, 0.7172, 0.5, 0.7172, 0.5, 0.7361, 0.5625, 0.7361, 0.5625, 0.7172, 0.5625, 0.7172, 0.5625, 0.7361, 0.625, 0.7361, 0.625, 0.7172, 0.625, 0.7172, 0.625, 0.7361, 0.6875, 0.7361, 0.6875, 0.7172, 0.6875, 0.7172, 0.6875, 0.7361, 0.75, 0.7361, 0.75, 0.7172, 0.75, 0.7172, 0.75, 0.7361, 0.8125, 0.7361, 0.8125, 0.7172, 0.8125, 0.7172, 0.8125, 0.7361, 0.875, 0.7361, 0.875, 0.7172, 0.875, 0.7172, 0.875, 0.7361, 0.9375, 0.7361, 0.9375, 0.7172, 0.9375, 0.7172, 0.9375, 0.7361, 1.0, 0.7361, 1.0, 0.7172, 0.0, 0.7361, 0.0, 0.7182, 0.0625, 0.7182, 0.0625, 0.7361, 0.0625, 0.7361, 0.0625, 0.7182, 0.125, 0.7182, 0.125, 0.7361, 0.125, 0.7361, 0.125, 0.7182, 0.1875, 0.7182, 0.1875, 0.7361, 0.1875, 0.7361, 0.1875, 0.7182, 0.25, 0.7182, 0.25, 0.7361, 0.25, 0.7361, 0.25, 0.7182, 0.3125, 0.7182, 0.3125, 0.7361, 0.3125, 0.7361, 0.3125, 0.7182, 0.375, 0.7182, 0.375, 0.7361, 0.375, 0.7361, 0.375, 0.7182, 0.4375, 0.7182, 0.4375, 0.7361, 0.4375, 0.7361, 0.4375, 0.7182, 0.5, 0.7182, 0.5, 0.7361, 0.5, 0.7361, 0.5, 0.7182, 0.5625, 0.7182, 0.5625, 0.7361, 0.5625, 0.7361, 0.5625, 0.7182, 0.625, 0.7182, 0.625, 0.7361, 0.625, 0.7361, 0.625, 0.7182, 0.6875, 0.7182, 0.6875, 0.7361, 0.6875, 0.7361, 0.6875, 0.7182, 0.75, 0.7182, 0.75, 0.7361, 0.75, 0.7361, 0.75, 0.7182, 0.8125, 0.7182, 0.8125, 0.7361, 0.8125, 0.7361, 0.8125, 0.7182, 0.875, 0.7182, 0.875, 0.7361, 0.875, 0.7361, 0.875, 0.7182, 0.9375, 0.7182, 0.9375, 0.7361, 0.9375, 0.7361, 0.9375, 0.7182, 1.0, 0.7182, 1.0, 0.7361, 0.0, 0.7182, 0.0, 0.6655, 0.0625, 0.6655, 0.0625, 0.7182, 0.0625, 0.7182, 0.0625, 0.6655, 0.125, 0.6655, 0.125, 0.7182, 0.125, 0.7182, 0.125, 0.6655, 0.1875, 0.6655, 0.1875, 0.7182, 0.1875, 0.7182, 0.1875, 0.6655, 0.25, 0.6655, 0.25, 0.7182, 0.25, 0.7182, 0.25, 0.6655, 0.3125, 0.6655, 0.3125, 0.7182, 0.3125, 0.7182, 0.3125, 0.6655, 0.375, 0.6655, 0.375, 0.7182, 0.375, 0.7182, 0.375, 0.6655, 0.4375, 0.6655, 0.4375, 0.7182, 0.4375, 0.7182, 0.4375, 0.6655, 0.5, 0.6655, 0.5, 0.7182, 0.5, 0.7182, 0.5, 0.6655, 0.5625, 0.6655, 0.5625, 0.7182, 0.5625, 0.7182, 0.5625, 0.6655, 0.625, 0.6655, 0.625, 0.7182, 0.625, 0.7182, 0.625, 0.6655, 0.6875, 0.6655, 0.6875, 0.7182, 0.6875, 0.7182, 0.6875, 0.6655, 0.75, 0.6655, 0.75, 0.7182, 0.75, 0.7182, 0.75, 0.6655, 0.8125, 0.6655, 0.8125, 0.7182, 0.8125, 0.7182, 0.8125, 0.6655, 0.875, 0.6655, 0.875, 0.7182, 0.875, 0.7182, 0.875, 0.6655, 0.9375, 0.6655, 0.9375, 0.7182, 0.9375, 0.7182, 0.9375, 0.6655, 1.0, 0.6655, 1.0, 0.7182, 0.0, 0.6655, 0.0, 0.58, 0.0625, 0.58, 0.0625, 0.6655, 0.0625, 0.6655, 0.0625, 0.58, 0.125, 0.58, 0.125, 0.6655, 0.125, 0.6655, 0.125, 0.58, 0.1875, 0.58, 0.1875, 0.6655, 0.1875, 0.6655, 0.1875, 0.58, 0.25, 0.58, 0.25, 0.6655, 0.25, 0.6655, 0.25, 0.58, 0.3125, 0.58, 0.3125, 0.6655, 0.3125, 0.6655, 0.3125, 0.58, 0.375, 0.58, 0.375, 0.6655, 0.375, 0.6655, 0.375, 0.58, 0.4375, 0.58, 0.4375, 0.6655, 0.4375, 0.6655, 0.4375, 0.58, 0.5, 0.58, 0.5, 0.6655, 0.5, 0.6655, 0.5, 0.58, 0.5625, 0.58, 0.5625, 0.6655, 0.5625, 0.6655, 0.5625, 0.58, 0.625, 0.58, 0.625, 0.6655, 0.625, 0.6655, 0.625, 0.58, 0.6875, 0.58, 0.6875, 0.6655, 0.6875, 0.6655, 0.6875, 0.58, 0.75, 0.58, 0.75, 0.6655, 0.75, 0.6655, 0.75, 0.58, 0.8125, 0.58, 0.8125, 0.6655, 0.8125, 0.6655, 0.8125, 0.58, 0.875, 0.58, 0.875, 0.6655, 0.875, 0.6655, 0.875, 0.58, 0.9375, 0.58, 0.9375, 0.6655, 0.9375, 0.6655, 0.9375, 0.58, 1.0, 0.58, 1.0, 0.6655, 0.0, 0.58, 0.0, 0.4638, 0.0625, 0.4638, 0.0625, 0.58, 0.0625, 0.58, 0.0625, 0.4638, 0.125, 0.4638, 0.125, 0.58, 0.125, 0.58, 0.125, 0.4638, 0.1875, 0.4638, 0.1875, 0.58, 0.1875, 0.58, 0.1875, 0.4638, 0.25, 0.4638, 0.25, 0.58, 0.25, 0.58, 0.25, 0.4638, 0.3125, 0.4638, 0.3125, 0.58, 0.3125, 0.58, 0.3125, 0.4638, 0.375, 0.4638, 0.375, 0.58, 0.375, 0.58, 0.375, 0.4638, 0.4375, 0.4638, 0.4375, 0.58, 0.4375, 0.58, 0.4375, 0.4638, 0.5, 0.4638, 0.5, 0.58, 0.5, 0.58, 0.5, 0.4638, 0.5625, 0.4638, 0.5625, 0.58, 0.5625, 0.58, 0.5625, 0.4638, 0.625, 0.4638, 0.625, 0.58, 0.625, 0.58, 0.625, 0.4638, 0.6875, 0.4638, 0.6875, 0.58, 0.6875, 0.58, 0.6875, 0.4638, 0.75, 0.4638, 0.75, 0.58, 0.75, 0.58, 0.75, 0.4638, 0.8125, 0.4638, 0.8125, 0.58, 0.8125, 0.58, 0.8125, 0.4638, 0.875, 0.4638, 0.875, 0.58, 0.875, 0.58, 0.875, 0.4638, 0.9375, 0.4638, 0.9375, 0.58, 0.9375, 0.58, 0.9375, 0.4638, 1.0, 0.4638, 1.0, 0.58, 0.0, 0.4638, 0.0, 0.3187, 0.0625, 0.3187, 0.0625, 0.4638, 0.0625, 0.4638, 0.0625, 0.3187, 0.125, 0.3187, 0.125, 0.4638, 0.125, 0.4638, 0.125, 0.3187, 0.1875, 0.3187, 0.1875, 0.4638, 0.1875, 0.4638, 0.1875, 0.3187, 0.25, 0.3187, 0.25, 0.4638, 0.25, 0.4638, 0.25, 0.3187, 0.3125, 0.3187, 0.3125, 0.4638, 0.3125, 0.4638, 0.3125, 0.3187, 0.375, 0.3187, 0.375, 0.4638, 0.375, 0.4638, 0.375, 0.3187, 0.4375, 0.3187, 0.4375, 0.4638, 0.4375, 0.4638, 0.4375, 0.3187, 0.5, 0.3187, 0.5, 0.4638, 0.5, 0.4638, 0.5, 0.3187, 0.5625, 0.3187, 0.5625, 0.4638, 0.5625, 0.4638, 0.5625, 0.3187, 0.625, 0.3187, 0.625, 0.4638, 0.625, 0.4638, 0.625, 0.3187, 0.6875, 0.3187, 0.6875, 0.4638, 0.6875, 0.4638, 0.6875, 0.3187, 0.75, 0.3187, 0.75, 0.4638, 0.75, 0.4638, 0.75, 0.3187, 0.8125, 0.3187, 0.8125, 0.4638, 0.8125, 0.4638, 0.8125, 0.3187, 0.875, 0.3187, 0.875, 0.4638, 0.875, 0.4638, 0.875, 0.3187, 0.9375, 0.3187, 0.9375, 0.4638, 0.9375, 0.4638, 0.9375, 0.3187, 1.0, 0.3187, 1.0, 0.4638, 0.0, 0.3187, 0.0, 0.1469, 0.0625, 0.1469, 0.0625, 0.3187, 0.0625, 0.3187, 0.0625, 0.1469, 0.125, 0.1469, 0.125, 0.3187, 0.125, 0.3187, 0.125, 0.1469, 0.1875, 0.1469, 0.1875, 0.3187, 0.1875, 0.3187, 0.1875, 0.1469, 0.25, 0.1469, 0.25, 0.3187, 0.25, 0.3187, 0.25, 0.1469, 0.3125, 0.1469, 0.3125, 0.3187, 0.3125, 0.3187, 0.3125, 0.1469, 0.375, 0.1469, 0.375, 0.3187, 0.375, 0.3187, 0.375, 0.1469, 0.4375, 0.1469, 0.4375, 0.3187, 0.4375, 0.3187, 0.4375, 0.1469, 0.5, 0.1469, 0.5, 0.3187, 0.5, 0.3187, 0.5, 0.1469, 0.5625, 0.1469, 0.5625, 0.3187, 0.5625, 0.3187, 0.5625, 0.1469, 0.625, 0.1469, 0.625, 0.3187, 0.625, 0.3187, 0.625, 0.1469, 0.6875, 0.1469, 0.6875, 0.3187, 0.6875, 0.3187, 0.6875, 0.1469, 0.75, 0.1469, 0.75, 0.3187, 0.75, 0.3187, 0.75, 0.1469, 0.8125, 0.1469, 0.8125, 0.3187, 0.8125, 0.3187, 0.8125, 0.1469, 0.875, 0.1469, 0.875, 0.3187, 0.875, 0.3187, 0.875, 0.1469, 0.9375, 0.1469, 0.9375, 0.3187, 0.9375, 0.3187, 0.9375, 0.1469, 1.0, 0.1469, 1.0, 0.3187, 0.0, 0.1469, 0.0, -0.04981, 0.0625, -0.04981, 0.0625, 0.1469, 0.0625, 0.1469, 0.0625, -0.04981, 0.125, -0.04981, 0.125, 0.1469, 0.125, 0.1469, 0.125, -0.04981, 0.1875, -0.04981, 0.1875, 0.1469, 0.1875, 0.1469, 0.1875, -0.04981, 0.25, -0.04981, 0.25, 0.1469, 0.25, 0.1469, 0.25, -0.04981, 0.3125, -0.04981, 0.3125, 0.1469, 0.3125, 0.1469, 0.3125, -0.04981, 0.375, -0.04981, 0.375, 0.1469, 0.375, 0.1469, 0.375, -0.04981, 0.4375, -0.04981, 0.4375, 0.1469, 0.4375, 0.1469, 0.4375, -0.04981, 0.5, -0.04981, 0.5, 0.1469, 0.5, 0.1469, 0.5, -0.04981, 0.5625, -0.04981, 0.5625, 0.1469, 0.5625, 0.1469, 0.5625, -0.04981, 0.625, -0.04981, 0.625, 0.1469, 0.625, 0.1469, 0.625, -0.04981, 0.6875, -0.04981, 0.6875, 0.1469, 0.6875, 0.1469, 0.6875, -0.04981, 0.75, -0.04981, 0.75, 0.1469, 0.75, 0.1469, 0.75, -0.04981, 0.8125, -0.04981, 0.8125, 0.1469, 0.8125, 0.1469, 0.8125, -0.04981, 0.875, -0.04981, 0.875, 0.1469, 0.875, 0.1469, 0.875, -0.04981, 0.9375, -0.04981, 0.9375, 0.1469, 0.9375, 0.1469, 0.9375, -0.04981, 1.0, -0.04981, 1.0, 0.1469, 0.0, -0.04981, 0.0, -0.2693, 0.0625, -0.2693, 0.0625, -0.04981, 0.0625, -0.04981, 0.0625, -0.2693, 0.125, -0.2693, 0.125, -0.04981, 0.125, -0.04981, 0.125, -0.2693, 0.1875, -0.2693, 0.1875, -0.04981, 0.1875, -0.04981, 0.1875, -0.2693, 0.25, -0.2693, 0.25, -0.04981, 0.25, -0.04981, 0.25, -0.2693, 0.3125, -0.2693, 0.3125, -0.04981, 0.3125, -0.04981, 0.3125, -0.2693, 0.375, -0.2693, 0.375, -0.04981, 0.375, -0.04981, 0.375, -0.2693, 0.4375, -0.2693, 0.4375, -0.04981, 0.4375, -0.04981, 0.4375, -0.2693, 0.5, -0.2693, 0.5, -0.04981, 0.5, -0.04981, 0.5, -0.2693, 0.5625, -0.2693, 0.5625, -0.04981, 0.5625, -0.04981, 0.5625, -0.2693, 0.625, -0.2693, 0.625, -0.04981, 0.625, -0.04981, 0.625, -0.2693, 0.6875, -0.2693, 0.6875, -0.04981, 0.6875, -0.04981, 0.6875, -0.2693, 0.75, -0.2693, 0.75, -0.04981, 0.75, -0.04981, 0.75, -0.2693, 0.8125, -0.2693, 0.8125, -0.04981, 0.8125, -0.04981, 0.8125, -0.2693, 0.875, -0.2693, 0.875, -0.04981, 0.875, -0.04981, 0.875, -0.2693, 0.9375, -0.2693, 0.9375, -0.04981, 0.9375, -0.04981, 0.9375, -0.2693, 1.0, -0.2693, 1.0, -0.04981, 0.0, -0.2693, 0.0, -0.5095, 0.0625, -0.5095, 0.0625, -0.2693, 0.0625, -0.2693, 0.0625, -0.5095, 0.125, -0.5095, 0.125, -0.2693, 0.125, -0.2693, 0.125, -0.5095, 0.1875, -0.5095, 0.1875, -0.2693, 0.1875, -0.2693, 0.1875, -0.5095, 0.25, -0.5095, 0.25, -0.2693, 0.25, -0.2693, 0.25, -0.5095, 0.3125, -0.5095, 0.3125, -0.2693, 0.3125, -0.2693, 0.3125, -0.5095, 0.375, -0.5095, 0.375, -0.2693, 0.375, -0.2693, 0.375, -0.5095, 0.4375, -0.5095, 0.4375, -0.2693, 0.4375, -0.2693, 0.4375, -0.5095, 0.5, -0.5095, 0.5, -0.2693, 0.5, -0.2693, 0.5, -0.5095, 0.5625, -0.5095, 0.5625, -0.2693, 0.5625, -0.2693, 0.5625, -0.5095, 0.625, -0.5095, 0.625, -0.2693, 0.625, -0.2693, 0.625, -0.5095, 0.6875, -0.5095, 0.6875, -0.2693, 0.6875, -0.2693, 0.6875, -0.5095, 0.75, -0.5095, 0.75, -0.2693, 0.75, -0.2693, 0.75, -0.5095, 0.8125, -0.5095, 0.8125, -0.2693, 0.8125, -0.2693, 0.8125, -0.5095, 0.875, -0.5095, 0.875, -0.2693, 0.875, -0.2693, 0.875, -0.5095, 0.9375, -0.5095, 0.9375, -0.2693, 0.9375, -0.2693, 0.9375, -0.5095, 1.0, -0.5095, 1.0, -0.2693, 0.0, -0.5095, 0.0, -0.7385, 0.0625, -0.7385, 0.0625, -0.5095, 0.0625, -0.5095, 0.0625, -0.7385, 0.125, -0.7385, 0.125, -0.5095, 0.125, -0.5095, 0.125, -0.7385, 0.1875, -0.7385, 0.1875, -0.5095, 0.1875, -0.5095, 0.1875, -0.7385, 0.25, -0.7385, 0.25, -0.5095, 0.25, -0.5095, 0.25, -0.7385, 0.3125, -0.7385, 0.3125, -0.5095, 0.3125, -0.5095, 0.3125, -0.7385, 0.375, -0.7385, 0.375, -0.5095, 0.375, -0.5095, 0.375, -0.7385, 0.4375, -0.7385, 0.4375, -0.5095, 0.4375, -0.5095, 0.4375, -0.7385, 0.5, -0.7385, 0.5, -0.5095, 0.5, -0.5095, 0.5, -0.7385, 0.5625, -0.7385, 0.5625, -0.5095, 0.5625, -0.5095, 0.5625, -0.7385, 0.625, -0.7385, 0.625, -0.5095, 0.625, -0.5095, 0.625, -0.7385, 0.6875, -0.7385, 0.6875, -0.5095, 0.6875, -0.5095, 0.6875, -0.7385, 0.75, -0.7385, 0.75, -0.5095, 0.75, -0.5095, 0.75, -0.7385, 0.8125, -0.7385, 0.8125, -0.5095, 0.8125, -0.5095, 0.8125, -0.7385, 0.875, -0.7385, 0.875, -0.5095, 0.875, -0.5095, 0.875, -0.7385, 0.9375, -0.7385, 0.9375, -0.5095, 0.9375, -0.5095, 0.9375, -0.7385, 1.0, -0.7385, 1.0, -0.5095, 0.0, -0.7385, 0.0, -0.9281, 0.0625, -0.9281, 0.0625, -0.7385, 0.0625, -0.7385, 0.0625, -0.9281, 0.125, -0.9281, 0.125, -0.7385, 0.125, -0.7385, 0.125, -0.9281, 0.1875, -0.9281, 0.1875, -0.7385, 0.1875, -0.7385, 0.1875, -0.9281, 0.25, -0.9281, 0.25, -0.7385, 0.25, -0.7385, 0.25, -0.9281, 0.3125, -0.9281, 0.3125, -0.7385, 0.3125, -0.7385, 0.3125, -0.9281, 0.375, -0.9281, 0.375, -0.7385, 0.375, -0.7385, 0.375, -0.9281, 0.4375, -0.9281, 0.4375, -0.7385, 0.4375, -0.7385, 0.4375, -0.9281, 0.5, -0.9281, 0.5, -0.7385, 0.5, -0.7385, 0.5, -0.9281, 0.5625, -0.9281, 0.5625, -0.7385, 0.5625, -0.7385, 0.5625, -0.9281, 0.625, -0.9281, 0.625, -0.7385, 0.625, -0.7385, 0.625, -0.9281, 0.6875, -0.9281, 0.6875, -0.7385, 0.6875, -0.7385, 0.6875, -0.9281, 0.75, -0.9281, 0.75, -0.7385, 0.75, -0.7385, 0.75, -0.9281, 0.8125, -0.9281, 0.8125, -0.7385, 0.8125, -0.7385, 0.8125, -0.9281, 0.875, -0.9281, 0.875, -0.7385, 0.875, -0.7385, 0.875, -0.9281, 0.9375, -0.9281, 0.9375, -0.7385, 0.9375, -0.7385, 0.9375, -0.9281, 1.0, -0.9281, 1.0, -0.7385, 0.0, -0.9281, 0.0, -1.082, 0.0625, -1.082, 0.0625, -0.9281, 0.0625, -0.9281, 0.0625, -1.082, 0.125, -1.082, 0.125, -0.9281, 0.125, -0.9281, 0.125, -1.082, 0.1875, -1.082, 0.1875, -0.9281, 0.1875, -0.9281, 0.1875, -1.082, 0.25, -1.082, 0.25, -0.9281, 0.25, -0.9281, 0.25, -1.082, 0.3125, -1.082, 0.3125, -0.9281, 0.3125, -0.9281, 0.3125, -1.082, 0.375, -1.082, 0.375, -0.9281, 0.375, -0.9281, 0.375, -1.082, 0.4375, -1.082, 0.4375, -0.9281, 0.4375, -0.9281, 0.4375, -1.082, 0.5, -1.082, 0.5, -0.9281, 0.5, -0.9281, 0.5, -1.082, 0.5625, -1.082, 0.5625, -0.9281, 0.5625, -0.9281, 0.5625, -1.082, 0.625, -1.082, 0.625, -0.9281, 0.625, -0.9281, 0.625, -1.082, 0.6875, -1.082, 0.6875, -0.9281, 0.6875, -0.9281, 0.6875, -1.082, 0.75, -1.082, 0.75, -0.9281, 0.75, -0.9281, 0.75, -1.082, 0.8125, -1.082, 0.8125, -0.9281, 0.8125, -0.9281, 0.8125, -1.082, 0.875, -1.082, 0.875, -0.9281, 0.875, -0.9281, 0.875, -1.082, 0.9375, -1.082, 0.9375, -0.9281, 0.9375, -0.9281, 0.9375, -1.082, 1.0, -1.082, 1.0, -0.9281, 0.0, -1.082, 0.0, -1.204, 0.0625, -1.204, 0.0625, -1.082, 0.0625, -1.082, 0.0625, -1.204, 0.125, -1.204, 0.125, -1.082, 0.125, -1.082, 0.125, -1.204, 0.1875, -1.204, 0.1875, -1.082, 0.1875, -1.082, 0.1875, -1.204, 0.25, -1.204, 0.25, -1.082, 0.25, -1.082, 0.25, -1.204, 0.3125, -1.204, 0.3125, -1.082, 0.3125, -1.082, 0.3125, -1.204, 0.375, -1.204, 0.375, -1.082, 0.375, -1.082, 0.375, -1.204, 0.4375, -1.204, 0.4375, -1.082, 0.4375, -1.082, 0.4375, -1.204, 0.5, -1.204, 0.5, -1.082, 0.5, -1.082, 0.5, -1.204, 0.5625, -1.204, 0.5625, -1.082, 0.5625, -1.082, 0.5625, -1.204, 0.625, -1.204, 0.625, -1.082, 0.625, -1.082, 0.625, -1.204, 0.6875, -1.204, 0.6875, -1.082, 0.6875, -1.082, 0.6875, -1.204, 0.75, -1.204, 0.75, -1.082, 0.75, -1.082, 0.75, -1.204, 0.8125, -1.204, 0.8125, -1.082, 0.8125, -1.082, 0.8125, -1.204, 0.875, -1.204, 0.875, -1.082, 0.875, -1.082, 0.875, -1.204, 0.9375, -1.204, 0.9375, -1.082, 0.9375, -1.082, 0.9375, -1.204, 1.0, -1.204, 1.0, -1.082, 0.0, -1.204, 0.0, -1.297, 0.0625, -1.297, 0.0625, -1.204, 0.0625, -1.204, 0.0625, -1.297, 0.125, -1.297, 0.125, -1.204, 0.125, -1.204, 0.125, -1.297, 0.1875, -1.297, 0.1875, -1.204, 0.1875, -1.204, 0.1875, -1.297, 0.25, -1.297, 0.25, -1.204, 0.25, -1.204, 0.25, -1.297, 0.3125, -1.297, 0.3125, -1.204, 0.3125, -1.204, 0.3125, -1.297, 0.375, -1.297, 0.375, -1.204, 0.375, -1.204, 0.375, -1.297, 0.4375, -1.297, 0.4375, -1.204, 0.4375, -1.204, 0.4375, -1.297, 0.5, -1.297, 0.5, -1.204, 0.5, -1.204, 0.5, -1.297, 0.5625, -1.297, 0.5625, -1.204, 0.5625, -1.204, 0.5625, -1.297, 0.625, -1.297, 0.625, -1.204, 0.625, -1.204, 0.625, -1.297, 0.6875, -1.297, 0.6875, -1.204, 0.6875, -1.204, 0.6875, -1.297, 0.75, -1.297, 0.75, -1.204, 0.75, -1.204, 0.75, -1.297, 0.8125, -1.297, 0.8125, -1.204, 0.8125, -1.204, 0.8125, -1.297, 0.875, -1.297, 0.875, -1.204, 0.875, -1.204, 0.875, -1.297, 0.9375, -1.297, 0.9375, -1.204, 0.9375, -1.204, 0.9375, -1.297, 1.0, -1.297, 1.0, -1.204, 0.0, -1.297, 0.0, -1.366, 0.0625, -1.366, 0.0625, -1.297, 0.0625, -1.297, 0.0625, -1.366, 0.125, -1.366, 0.125, -1.297, 0.125, -1.297, 0.125, -1.366, 0.1875, -1.366, 0.1875, -1.297, 0.1875, -1.297, 0.1875, -1.366, 0.25, -1.366, 0.25, -1.297, 0.25, -1.297, 0.25, -1.366, 0.3125, -1.366, 0.3125, -1.297, 0.3125, -1.297, 0.3125, -1.366, 0.375, -1.366, 0.375, -1.297, 0.375, -1.297, 0.375, -1.366, 0.4375, -1.366, 0.4375, -1.297, 0.4375, -1.297, 0.4375, -1.366, 0.5, -1.366, 0.5, -1.297, 0.5, -1.297, 0.5, -1.366, 0.5625, -1.366, 0.5625, -1.297, 0.5625, -1.297, 0.5625, -1.366, 0.625, -1.366, 0.625, -1.297, 0.625, -1.297, 0.625, -1.366, 0.6875, -1.366, 0.6875, -1.297, 0.6875, -1.297, 0.6875, -1.366, 0.75, -1.366, 0.75, -1.297, 0.75, -1.297, 0.75, -1.366, 0.8125, -1.366, 0.8125, -1.297, 0.8125, -1.297, 0.8125, -1.366, 0.875, -1.366, 0.875, -1.297, 0.875, -1.297, 0.875, -1.366, 0.9375, -1.366, 0.9375, -1.297, 0.9375, -1.297, 0.9375, -1.366, 1.0, -1.366, 1.0, -1.297, 0.0, -1.366, 0.0, -1.414, 0.0625, -1.414, 0.0625, -1.366, 0.0625, -1.366, 0.0625, -1.414, 0.125, -1.414, 0.125, -1.366, 0.125, -1.366, 0.125, -1.414, 0.1875, -1.414, 0.1875, -1.366, 0.1875, -1.366, 0.1875, -1.414, 0.25, -1.414, 0.25, -1.366, 0.25, -1.366, 0.25, -1.414, 0.3125, -1.414, 0.3125, -1.366, 0.3125, -1.366, 0.3125, -1.414, 0.375, -1.414, 0.375, -1.366, 0.375, -1.366, 0.375, -1.414, 0.4375, -1.414, 0.4375, -1.366, 0.4375, -1.366, 0.4375, -1.414, 0.5, -1.414, 0.5, -1.366, 0.5, -1.366, 0.5, -1.414, 0.5625, -1.414, 0.5625, -1.366, 0.5625, -1.366, 0.5625, -1.414, 0.625, -1.414, 0.625, -1.366, 0.625, -1.366, 0.625, -1.414, 0.6875, -1.414, 0.6875, -1.366, 0.6875, -1.366, 0.6875, -1.414, 0.75, -1.414, 0.75, -1.366, 0.75, -1.366, 0.75, -1.414, 0.8125, -1.414, 0.8125, -1.366, 0.8125, -1.366, 0.8125, -1.414, 0.875, -1.414, 0.875, -1.366, 0.875, -1.366, 0.875, -1.414, 0.9375, -1.414, 0.9375, -1.366, 0.9375, -1.366, 0.9375, -1.414, 1.0, -1.414, 1.0, -1.366, 0.0, -1.414, 0.0, -1.445, 0.0625, -1.445, 0.0625, -1.414, 0.0625, -1.414, 0.0625, -1.445, 0.125, -1.445, 0.125, -1.414, 0.125, -1.414, 0.125, -1.445, 0.1875, -1.445, 0.1875, -1.414, 0.1875, -1.414, 0.1875, -1.445, 0.25, -1.445, 0.25, -1.414, 0.25, -1.414, 0.25, -1.445, 0.3125, -1.445, 0.3125, -1.414, 0.3125, -1.414, 0.3125, -1.445, 0.375, -1.445, 0.375, -1.414, 0.375, -1.414, 0.375, -1.445, 0.4375, -1.445, 0.4375, -1.414, 0.4375, -1.414, 0.4375, -1.445, 0.5, -1.445, 0.5, -1.414, 0.5, -1.414, 0.5, -1.445, 0.5625, -1.445, 0.5625, -1.414, 0.5625, -1.414, 0.5625, -1.445, 0.625, -1.445, 0.625, -1.414, 0.625, -1.414, 0.625, -1.445, 0.6875, -1.445, 0.6875, -1.414, 0.6875, -1.414, 0.6875, -1.445, 0.75, -1.445, 0.75, -1.414, 0.75, -1.414, 0.75, -1.445, 0.8125, -1.445, 0.8125, -1.414, 0.8125, -1.414, 0.8125, -1.445, 0.875, -1.445, 0.875, -1.414, 0.875, -1.414, 0.875, -1.445, 0.9375, -1.445, 0.9375, -1.414, 0.9375, -1.414, 0.9375, -1.445, 1.0, -1.445, 1.0, -1.414, 0.0, -1.445, 0.0, -1.463, 0.0625, -1.463, 0.0625, -1.445, 0.0625, -1.445, 0.0625, -1.463, 0.125, -1.463, 0.125, -1.445, 0.125, -1.445, 0.125, -1.463, 0.1875, -1.463, 0.1875, -1.445, 0.1875, -1.445, 0.1875, -1.463, 0.25, -1.463, 0.25, -1.445, 0.25, -1.445, 0.25, -1.463, 0.3125, -1.463, 0.3125, -1.445, 0.3125, -1.445, 0.3125, -1.463, 0.375, -1.463, 0.375, -1.445, 0.375, -1.445, 0.375, -1.463, 0.4375, -1.463, 0.4375, -1.445, 0.4375, -1.445, 0.4375, -1.463, 0.5, -1.463, 0.5, -1.445, 0.5, -1.445, 0.5, -1.463, 0.5625, -1.463, 0.5625, -1.445, 0.5625, -1.445, 0.5625, -1.463, 0.625, -1.463, 0.625, -1.445, 0.625, -1.445, 0.625, -1.463, 0.6875, -1.463, 0.6875, -1.445, 0.6875, -1.445, 0.6875, -1.463, 0.75, -1.463, 0.75, -1.445, 0.75, -1.445, 0.75, -1.463, 0.8125, -1.463, 0.8125, -1.445, 0.8125, -1.445, 0.8125, -1.463, 0.875, -1.463, 0.875, -1.445, 0.875, -1.445, 0.875, -1.463, 0.9375, -1.463, 0.9375, -1.445, 0.9375, -1.445, 0.9375, -1.463, 1.0, -1.463, 1.0, -1.445, 0.0, -1.463, 0.0, -1.471, 0.0625, -1.471, 0.0625, -1.463, 0.0625, -1.463, 0.0625, -1.471, 0.125, -1.471, 0.125, -1.463, 0.125, -1.463, 0.125, -1.471, 0.1875, -1.471, 0.1875, -1.463, 0.1875, -1.463, 0.1875, -1.471, 0.25, -1.471, 0.25, -1.463, 0.25, -1.463, 0.25, -1.471, 0.3125, -1.471, 0.3125, -1.463, 0.3125, -1.463, 0.3125, -1.471, 0.375, -1.471, 0.375, -1.463, 0.375, -1.463, 0.375, -1.471, 0.4375, -1.471, 0.4375, -1.463, 0.4375, -1.463, 0.4375, -1.471, 0.5, -1.471, 0.5, -1.463, 0.5, -1.463, 0.5, -1.471, 0.5625, -1.471, 0.5625, -1.463, 0.5625, -1.463, 0.5625, -1.471, 0.625, -1.471, 0.625, -1.463, 0.625, -1.463, 0.625, -1.471, 0.6875, -1.471, 0.6875, -1.463, 0.6875, -1.463, 0.6875, -1.471, 0.75, -1.471, 0.75, -1.463, 0.75, -1.463, 0.75, -1.471, 0.8125, -1.471, 0.8125, -1.463, 0.8125, -1.463, 0.8125, -1.471, 0.875, -1.471, 0.875, -1.463, 0.875, -1.463, 0.875, -1.471, 0.9375, -1.471, 0.9375, -1.463, 0.9375, -1.463, 0.9375, -1.471, 1.0, -1.471, 1.0, -1.463, 0.0, -1.471, 0.0, -1.473, 0.0625, -1.473, 0.0625, -1.471, 0.0625, -1.471, 0.0625, -1.473, 0.125, -1.473, 0.125, -1.471, 0.125, -1.471, 0.125, -1.473, 0.1875, -1.473, 0.1875, -1.471, 0.1875, -1.471, 0.1875, -1.473, 0.25, -1.473, 0.25, -1.471, 0.25, -1.471, 0.25, -1.473, 0.3125, -1.473, 0.3125, -1.471, 0.3125, -1.471, 0.3125, -1.473, 0.375, -1.473, 0.375, -1.471, 0.375, -1.471, 0.375, -1.473, 0.4375, -1.473, 0.4375, -1.471, 0.4375, -1.471, 0.4375, -1.473, 0.5, -1.473, 0.5, -1.471, 0.5, -1.471, 0.5, -1.473, 0.5625, -1.473, 0.5625, -1.471, 0.5625, -1.471, 0.5625, -1.473, 0.625, -1.473, 0.625, -1.471, 0.625, -1.471, 0.625, -1.473, 0.6875, -1.473, 0.6875, -1.471, 0.6875, -1.471, 0.6875, -1.473, 0.75, -1.473, 0.75, -1.471, 0.75, -1.471, 0.75, -1.473, 0.8125, -1.473, 0.8125, -1.471, 0.8125, -1.471, 0.8125, -1.473, 0.875, -1.473, 0.875, -1.471, 0.875, -1.471, 0.875, -1.473, 0.9375, -1.473, 0.9375, -1.471, 0.9375, -1.471, 0.9375, -1.473, 1.0, -1.473, 1.0, -1.471, 0.0, -1.473, 0.0625, -1.472, 0.0625, -1.473, 0.0625, -1.473, 0.125, -1.472, 0.125, -1.473, 0.125, -1.473, 0.1875, -1.472, 0.1875, -1.473, 0.1875, -1.473, 0.25, -1.472, 0.25, -1.473, 0.25, -1.473, 0.3125, -1.472, 0.3125, -1.473, 0.3125, -1.473, 0.375, -1.472, 0.375, -1.473, 0.375, -1.473, 0.4375, -1.472, 0.4375, -1.473, 0.4375, -1.473, 0.5, -1.472, 0.5, -1.473, 0.5, -1.473, 0.5625, -1.472, 0.5625, -1.473, 0.5625, -1.473, 0.625, -1.472, 0.625, -1.473, 0.625, -1.473, 0.6875, -1.472, 0.6875, -1.473, 0.6875, -1.473, 0.75, -1.472, 0.75, -1.473, 0.75, -1.473, 0.8125, -1.472, 0.8125, -1.473, 0.8125, -1.473, 0.875, -1.472, 0.875, -1.473, 0.875, -1.473, 0.9375, -1.472, 0.9375, -1.473, 0.9375, -1.473, 1.0, -1.472, 1.0, -1.473])
me_b_ziercurve.materials.append(mat_material_001)
me_b_ziercurve.auto_texspace = False
me_b_ziercurve.update()

# ---- objects
ob_light = bpy.data.objects.new('Light', light_light)
ob_camera = bpy.data.objects.new('Camera', cam_camera)
ob_b_ziercurve = bpy.data.objects.new('BézierCurve', me_b_ziercurve)

# ---- transforms, parenting, visibility, modifiers, constraints
ob_light.location = (4.076, 1.005, 5.904)
ob_light.rotation_euler = (0.6503, 0.05522, 1.866)
ob_light.lock_rotations_4d = False
ob_light.empty_display_type = 'ARROWS'
ob_light.color = (0.0, 0.0, 0.0, 0.0)
ob_light.lineart.crease_threshold = 0.0
ob_camera.location = (7.359, -6.926, 4.958)
ob_camera.rotation_euler = (1.109, 0.0, 0.8149)
ob_camera.lock_rotations_4d = False
ob_camera.empty_display_type = 'ARROWS'
ob_camera.color = (0.0, 0.0, 0.0, 0.0)
ob_camera.display_type = 'WIRE'
ob_camera.lineart.crease_threshold = 0.0
ob_b_ziercurve.location = (0.0, 0.0, 0.0)
_m = ob_b_ziercurve.modifiers.new('Decimate', 'DECIMATE')
_m.ratio = 0.169

# ---- collection membership
col_collection.objects.link(ob_light)
col_collection.objects.link(ob_camera)
col_collection.objects.link(ob_b_ziercurve)

# ---- scene / render settings (as saved in the file)
scene.camera = ob_camera
scene.frame_start = 1; scene.frame_end = 250; scene.frame_set(19)
scene.render.engine = 'BLENDER_EEVEE_NEXT'
bpy.context.view_layer.update()
